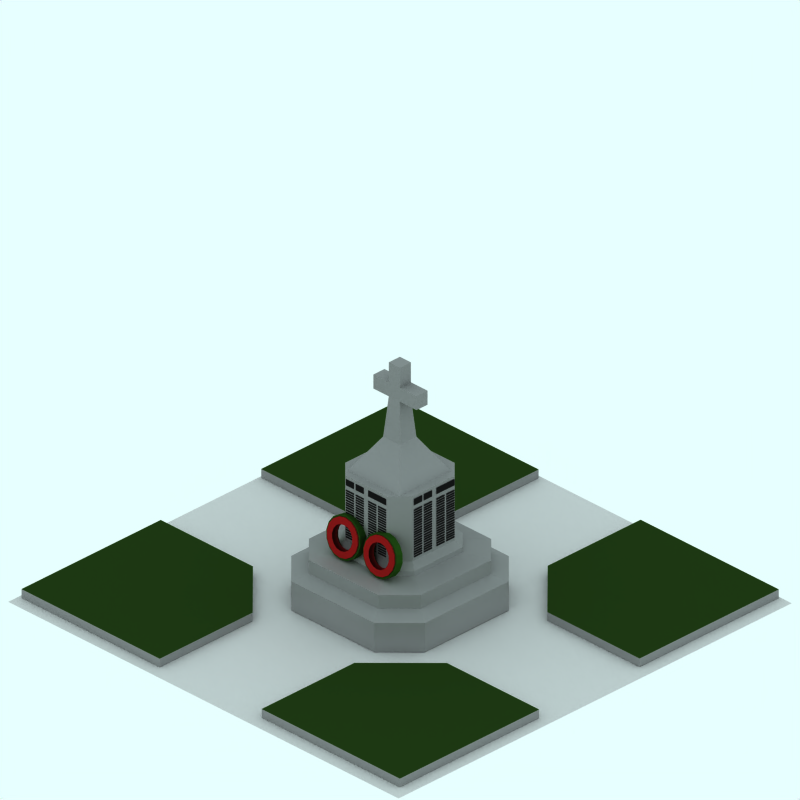 # Source: war-memorial.blend  (saved by Blender 2.48.1; exported with 4.5.12 LTS)
import bpy
from mathutils import Matrix  # noqa: F401  (used for matrix-valued properties, if any)

bpy.ops.wm.read_factory_settings(use_empty=True)
scene = bpy.context.scene
scene.name = 'Scene'

# ---- collections
col_collection_1 = bpy.data.collections.new('Collection 1'); scene.collection.children.link(col_collection_1)
col_collection_2 = bpy.data.collections.new('Collection 2'); scene.collection.children.link(col_collection_2)
col_collection_2.hide_render = True
col_collection_2.hide_viewport = True
col_collection_3 = bpy.data.collections.new('Collection 3'); scene.collection.children.link(col_collection_3)

# ---- materials (node trees are filled in below, after node groups)
mat_material_004 = bpy.data.materials.new('Material.004')
mat_material_004.alpha_threshold = 0.0
mat_material_004.diffuse_color = (0.5446, 0.5446, 0.5446, 1.0)
mat_material_004.roughness = 0.5
mat_material_004.line_color = (0.0, 0.0, 0.0, 1.0)
mat_material_003 = bpy.data.materials.new('Material.003')
mat_material_003.alpha_threshold = 0.0
mat_material_003.diffuse_color = (0.125, 0.2173, 0.07429, 1.0)
mat_material_003.roughness = 0.5
mat_material_003.line_color = (0.0, 0.0, 0.0, 1.0)
mat_maincolour1_001 = bpy.data.materials.new('MainColour1.001')
mat_maincolour1_001.alpha_threshold = 0.0
mat_maincolour1_001.preview_render_type = 'CUBE'
mat_maincolour1_001.diffuse_color = (0.08929, 0.08928, 0.08928, 1.0)
mat_maincolour1_001.specular_color = (1.0, 0.9999, 0.9999)
mat_maincolour1_001.roughness = 0.5
mat_maincolour1_001.line_color = (0.0, 0.0, 0.0, 1.0)
mat_material_001 = bpy.data.materials.new('Material.001')
mat_material_001.alpha_threshold = 0.0
mat_material_001.diffuse_color = (0.5944, 0.09325, 0.09325, 1.0)
mat_material_001.roughness = 0.5
mat_material_001.line_color = (0.0, 0.0, 0.0, 1.0)
mat_material_002 = bpy.data.materials.new('Material.002')
mat_material_002.alpha_threshold = 0.0
mat_material_002.diffuse_color = (0.1266, 0.2742, 0.07229, 1.0)
mat_material_002.roughness = 0.5
mat_material_002.line_color = (0.0, 0.0, 0.0, 1.0)
mat_pavement = bpy.data.materials.new('Pavement')
mat_pavement.alpha_threshold = 0.0
mat_pavement.preview_render_type = 'CUBE'
mat_pavement.diffuse_color = (0.8111, 0.8031, 0.8031, 1.0)
mat_pavement.specular_color = (1.0, 0.9999, 0.9999)
mat_pavement.roughness = 0.5
mat_pavement.line_color = (0.0, 0.0, 0.0, 1.0)

# ---- material node trees

# ---- world
world_world = bpy.data.worlds.new('World'); scene.world = world_world
world_world.color = (0.9059, 1.0, 1.0)
world_world.use_sun_shadow = False
world_world.sun_shadow_jitter_overblur = 0.0
world_world.cycles.sampling_method = 'MANUAL'
world_world.cycles.sample_map_resolution = 256

# ---- cameras
cam_camera_001 = bpy.data.cameras.new('Camera.001')
cam_camera_001.type = 'ORTHO'
cam_camera_001.passepartout_alpha = 0.2
cam_camera_001.clip_end = 100.0
cam_camera_001.lens = 35.0
cam_camera_001.ortho_scale = 12.0
cam_camera_001.display_size = 5.91
cam_camera_001.show_passepartout = False
cam_camera_001.show_safe_areas = True
cam_camera_001.dof.focus_distance = 0.0
cam_camera_001.dof.aperture_fstop = 128.0

# ---- lights
light_lamp = bpy.data.lights.new('Lamp', 'SPOT')
light_lamp.transmission_factor = 0.0
light_lamp.energy = 8.0
light_lamp.shadow_buffer_clip_start = 0.5
light_lamp.shadow_soft_size = 1.0
light_lamp.shadow_maximum_resolution = 0.006
light_lamp.use_absolute_resolution = True
light_lamp.cycles.use_multiple_importance_sampling = False

# ---- meshes
me_cube_006 = bpy.data.meshes.new('Cube.006')
me_cube_006.from_pydata([(3.674, -0.9695, -1.342), (3.674, -3.653, -1.342), (0.991, -3.653, -1.342), (2.78, -3.653, -1.342), (1.885, -3.653, -1.342), (3.674, -1.864, -1.342), (3.674, -2.759, -1.342), (2.78, -0.9695, -1.342), (1.885, -0.9695, -1.342), (0.991, -2.759, -1.342), (0.991, -1.864, -1.342), (3.674, -3.653, -1.19), (3.674, -0.9695, -1.19), (0.991, -3.653, -1.19), (1.885, -2.759, -1.342), (1.885, -1.864, -1.342), (2.78, -2.759, -1.342), (2.78, -1.864, -1.342), (3.674, -1.864, -1.19), (3.674, -2.759, -1.19), (2.78, -3.653, -1.19), (1.885, -3.653, -1.19), (0.991, -2.759, -1.19), (0.991, -1.864, -1.19), (1.885, -0.9695, -1.19), (2.78, -0.9695, -1.19), (-0.9695, -2.78, -1.19), (-0.9695, -1.885, -1.19), (-1.864, -0.991, -1.19), (-2.759, -0.991, -1.19), (-3.653, -1.885, -1.19), (-3.653, -2.78, -1.19), (-2.759, -3.674, -1.19), (-1.864, -3.674, -1.19), (-1.864, -2.78, -1.342), (-2.759, -2.78, -1.342), (-1.864, -1.885, -1.342), (-2.759, -1.885, -1.342), (-3.653, -0.991, -1.19), (-0.9696, -3.674, -1.19), (-3.653, -3.674, -1.19), (-1.864, -0.991, -1.342), (-2.759, -0.991, -1.342), (-0.9695, -1.885, -1.342), (-0.9695, -2.78, -1.342), (-2.759, -3.674, -1.342), (-1.864, -3.674, -1.342), (-3.653, -1.885, -1.342), (-3.653, -2.78, -1.342), (-3.653, -0.991, -1.342), (-3.653, -3.674, -1.342), (-0.9695, -3.674, -1.342), (0.9696, 3.674, -1.342), (3.653, 3.674, -1.342), (3.653, 0.991, -1.342), (3.653, 2.78, -1.342), (3.653, 1.885, -1.342), (1.864, 3.674, -1.342), (2.759, 3.674, -1.342), (0.9695, 2.78, -1.342), (0.9695, 1.885, -1.342), (2.759, 0.991, -1.342), (1.864, 0.991, -1.342), (3.653, 3.674, -1.19), (0.9696, 3.674, -1.19), (3.653, 0.991, -1.19), (2.759, 1.885, -1.342), (1.864, 1.885, -1.342), (2.759, 2.78, -1.342), (1.864, 2.78, -1.342), (1.864, 3.674, -1.19), (2.759, 3.674, -1.19), (3.653, 2.78, -1.19), (3.653, 1.885, -1.19), (2.759, 0.991, -1.19), (1.864, 0.991, -1.19), (0.9695, 1.885, -1.19), (0.9696, 2.78, -1.19), (-2.78, 0.9695, -1.19), (-1.885, 0.9695, -1.19), (-0.991, 1.864, -1.19), (-0.991, 2.759, -1.19), (-1.885, 3.653, -1.19), (-2.78, 3.653, -1.19), (-3.674, 2.759, -1.19), (-3.674, 1.864, -1.19), (-2.78, 1.864, -1.342), (-2.78, 2.759, -1.342), (-1.885, 1.864, -1.342), (-1.885, 2.759, -1.342), (-0.991, 3.653, -1.19), (-3.674, 0.9696, -1.19), (-3.674, 3.653, -1.19), (-0.991, 1.864, -1.342), (-0.991, 2.759, -1.342), (-1.885, 0.9695, -1.342), (-2.78, 0.9695, -1.342), (-3.674, 2.759, -1.342), (-3.674, 1.864, -1.342), (-1.885, 3.653, -1.342), (-2.78, 3.653, -1.342), (-0.991, 3.653, -1.342), (-3.674, 3.653, -1.342), (-3.674, 0.9695, -1.342)], [], [(9, 10, 15, 14), (2, 9, 14, 4), (15, 8, 7, 17), (14, 15, 17, 16), (4, 14, 16, 3), (0, 5, 17, 7), (16, 17, 5, 6), (3, 16, 6, 1), (0, 12, 18, 5), (5, 18, 19, 6), (6, 19, 11, 1), (1, 11, 20, 3), (3, 20, 21, 4), (4, 21, 13, 2), (2, 13, 22, 9), (9, 22, 23, 10), (8, 24, 25, 7), (12, 0, 7, 25), (8, 15, 10), (8, 10, 23, 24), (11, 18, 23, 13), (12, 24, 23, 18), (39, 27, 28, 33), (40, 33, 28, 38), (43, 41, 28, 27), (43, 36, 41), (39, 51, 44, 26), (43, 27, 26, 44), (42, 29, 28, 41), (49, 38, 29, 42), (47, 30, 38, 49), (48, 31, 30, 47), (50, 40, 31, 48), (45, 32, 40, 50), (46, 33, 32, 45), (51, 39, 33, 46), (48, 35, 45, 50), (35, 34, 46, 45), (51, 46, 34, 44), (47, 37, 35, 48), (37, 36, 34, 35), (36, 43, 44, 34), (49, 42, 37, 47), (42, 41, 36, 37), (61, 62, 67, 66), (54, 61, 66, 56), (67, 60, 59, 69), (66, 67, 69, 68), (56, 66, 68, 55), (52, 57, 69, 59), (68, 69, 57, 58), (55, 68, 58, 53), (52, 64, 70, 57), (57, 70, 71, 58), (58, 71, 63, 53), (53, 63, 72, 55), (55, 72, 73, 56), (56, 73, 65, 54), (54, 65, 74, 61), (61, 74, 75, 62), (60, 76, 77, 59), (64, 52, 59, 77), (60, 67, 62), (60, 62, 75, 76), (63, 70, 75, 65), (64, 76, 75, 70), (91, 79, 80, 85), (92, 85, 80, 90), (95, 93, 80, 79), (95, 88, 93), (91, 103, 96, 78), (95, 79, 78, 96), (94, 81, 80, 93), (101, 90, 81, 94), (99, 82, 90, 101), (100, 83, 82, 99), (102, 92, 83, 100), (97, 84, 92, 102), (98, 85, 84, 97), (103, 91, 85, 98), (100, 87, 97, 102), (87, 86, 98, 97), (103, 98, 86, 96), (99, 89, 87, 100), (89, 88, 86, 87), (88, 95, 96, 86), (101, 94, 89, 99), (94, 93, 88, 89)])
me_cube_006.polygons.foreach_set('material_index', [0, 0, 0, 0, 0, 0, 0, 0, 0, 0, 0, 0, 0, 0, 0, 0, 0, 0, 0, 0, 1, 1, 1, 1, 0, 0, 0, 0, 0, 0, 0, 0, 0, 0, 0, 0, 0, 0, 0, 0, 0, 0, 0, 0, 0, 0, 0, 0, 0, 0, 0, 0, 0, 0, 0, 0, 0, 0, 0, 0, 0, 0, 0, 0, 1, 1, 1, 1, 0, 0, 0, 0, 0, 0, 0, 0, 0, 0, 0, 0, 0, 0, 0, 0, 0, 0, 0, 0])
me_cube_006.materials.append(mat_material_004)
me_cube_006.materials.append(mat_material_003)
me_cube_006.use_remesh_preserve_volume = False
me_cube_006.use_remesh_preserve_attributes = False
me_cube_006.use_mirror_vertex_groups = False
me_cube_006.update()
me_plane_001 = bpy.data.meshes.new('Plane.001')
me_plane_001.from_pydata([(-0.2665, 0.6581, 0.768), (-0.2665, 0.632, 0.768), (-0.4367, 0.632, 0.768), (-0.4367, 0.6581, 0.768), (-0.2283, 0.6581, 0.768), (-0.2283, 0.632, 0.768), (-0.05814, 0.632, 0.768), (-0.05814, 0.6581, 0.768), (0.4172, 0.6581, 0.768), (0.4172, 0.632, 0.768), (0.247, 0.632, 0.768), (0.247, 0.6581, 0.768), (0.03861, 0.6581, 0.768), (0.03861, 0.632, 0.768), (0.2088, 0.632, 0.768), (0.2088, 0.6581, 0.768), (0.2088, 0.6159, 0.768), (0.2088, 0.5897, 0.768), (0.03861, 0.5897, 0.768), (0.03861, 0.6159, 0.768), (0.247, 0.6159, 0.768), (0.247, 0.5897, 0.768), (0.4172, 0.5897, 0.768), (0.4172, 0.6159, 0.768), (-0.05814, 0.6159, 0.768), (-0.05814, 0.5897, 0.768), (-0.2283, 0.5897, 0.768), (-0.2283, 0.6159, 0.768), (-0.4367, 0.6159, 0.768), (-0.4367, 0.5897, 0.768), (-0.2665, 0.5897, 0.768), (-0.2665, 0.6159, 0.768), (-0.2665, 0.5341, 0.768), (-0.2665, 0.508, 0.768), (-0.4367, 0.508, 0.768), (-0.4367, 0.5341, 0.768), (-0.2283, 0.5341, 0.768), (-0.2283, 0.508, 0.768), (-0.05814, 0.508, 0.768), (-0.05814, 0.5341, 0.768), (0.4172, 0.5341, 0.768), (0.4172, 0.508, 0.768), (0.247, 0.508, 0.768), (0.247, 0.5341, 0.768), (0.03861, 0.5341, 0.768), (0.03861, 0.508, 0.768), (0.2088, 0.508, 0.768), (0.2088, 0.5341, 0.768), (0.2088, 0.5764, 0.768), (0.2088, 0.5503, 0.768), (0.03861, 0.5503, 0.768), (0.03861, 0.5764, 0.768), (0.247, 0.5764, 0.768), (0.247, 0.5503, 0.768), (0.4172, 0.5503, 0.768), (0.4172, 0.5764, 0.768), (-0.05814, 0.5764, 0.768), (-0.05814, 0.5503, 0.768), (-0.2283, 0.5503, 0.768), (-0.2283, 0.5764, 0.768), (-0.4367, 0.5764, 0.768), (-0.4367, 0.5503, 0.768), (-0.2665, 0.5503, 0.768), (-0.2665, 0.5764, 0.768), (-0.2665, 0.4071, 0.768), (-0.2665, 0.381, 0.768), (-0.4367, 0.381, 0.768), (-0.4367, 0.4071, 0.768), (-0.2283, 0.4071, 0.768), (-0.2283, 0.381, 0.768), (-0.05814, 0.381, 0.768), (-0.05814, 0.4071, 0.768), (0.4172, 0.4071, 0.768), (0.4172, 0.381, 0.768), (0.247, 0.381, 0.768), (0.247, 0.4071, 0.768), (0.03861, 0.4071, 0.768), (0.03861, 0.381, 0.768), (0.2088, 0.381, 0.768), (0.2088, 0.4071, 0.768), (0.2088, 0.3649, 0.768), (0.2088, 0.3387, 0.768), (0.03861, 0.3387, 0.768), (0.03861, 0.3649, 0.768), (0.247, 0.3649, 0.768), (0.247, 0.3387, 0.768), (0.4172, 0.3387, 0.768), (0.4172, 0.3649, 0.768), (-0.05814, 0.3649, 0.768), (-0.05814, 0.3387, 0.768), (-0.2283, 0.3387, 0.768), (-0.2283, 0.3649, 0.768), (-0.4367, 0.3649, 0.768), (-0.4367, 0.3387, 0.768), (-0.2665, 0.3387, 0.768), (-0.2665, 0.3649, 0.768), (-0.2665, 0.4466, 0.768), (-0.2665, 0.4204, 0.768), (-0.4367, 0.4204, 0.768), (-0.4367, 0.4466, 0.768), (-0.2283, 0.4466, 0.768), (-0.2283, 0.4204, 0.768), (-0.05814, 0.4204, 0.768), (-0.05814, 0.4466, 0.768), (0.4172, 0.4466, 0.768), (0.4172, 0.4204, 0.768), (0.247, 0.4204, 0.768), (0.247, 0.4466, 0.768), (0.03861, 0.4466, 0.768), (0.03861, 0.4204, 0.768), (0.2088, 0.4204, 0.768), (0.2088, 0.4466, 0.768), (0.2088, 0.4889, 0.768), (0.2088, 0.4627, 0.768), (0.03861, 0.4627, 0.768), (0.03861, 0.4889, 0.768), (0.247, 0.4889, 0.768), (0.247, 0.4627, 0.768), (0.4172, 0.4627, 0.768), (0.4172, 0.4889, 0.768), (-0.05814, 0.4889, 0.768), (-0.05814, 0.4627, 0.768), (-0.2283, 0.4627, 0.768), (-0.2283, 0.4889, 0.768), (-0.4367, 0.4889, 0.768), (-0.4367, 0.4627, 0.768), (-0.2665, 0.4627, 0.768), (-0.2665, 0.4889, 0.768), (-0.2665, 0.3196, 0.768), (-0.2665, 0.2934, 0.768), (-0.4367, 0.2934, 0.768), (-0.4367, 0.3196, 0.768), (-0.2283, 0.3196, 0.768), (-0.2283, 0.2934, 0.768), (-0.05814, 0.2934, 0.768), (-0.05814, 0.3196, 0.768), (0.4172, 0.3196, 0.768), (0.4172, 0.2934, 0.768), (0.247, 0.2934, 0.768), (0.247, 0.3196, 0.768), (0.03861, 0.3196, 0.768), (0.03861, 0.2934, 0.768), (0.2088, 0.2934, 0.768), (0.2088, 0.3196, 0.768), (0.2088, 0.2773, 0.768), (0.2088, 0.2511, 0.768), (0.03861, 0.2511, 0.768), (0.03861, 0.2773, 0.768), (0.247, 0.2773, 0.768), (0.247, 0.2511, 0.768), (0.4172, 0.2511, 0.768), (0.4172, 0.2773, 0.768), (-0.05814, 0.2773, 0.768), (-0.05814, 0.2511, 0.768), (-0.2283, 0.2511, 0.768), (-0.2283, 0.2773, 0.768), (-0.4367, 0.2773, 0.768), (-0.4367, 0.2511, 0.768), (-0.2665, 0.2511, 0.768), (-0.2665, 0.2773, 0.768), (-0.2665, 0.1956, 0.768), (-0.2665, 0.1694, 0.768), (-0.4367, 0.1694, 0.768), (-0.4367, 0.1956, 0.768), (-0.2283, 0.1956, 0.768), (-0.2283, 0.1694, 0.768), (-0.05814, 0.1694, 0.768), (-0.05814, 0.1956, 0.768), (0.4172, 0.1956, 0.768), (0.4172, 0.1694, 0.768), (0.247, 0.1694, 0.768), (0.247, 0.1956, 0.768), (0.03861, 0.1956, 0.768), (0.03861, 0.1694, 0.768), (0.2088, 0.1694, 0.768), (0.2088, 0.1956, 0.768), (0.2088, 0.2378, 0.768), (0.2088, 0.2117, 0.768), (0.03861, 0.2117, 0.768), (0.03861, 0.2378, 0.768), (0.247, 0.2378, 0.768), (0.247, 0.2117, 0.768), (0.4172, 0.2117, 0.768), (0.4172, 0.2378, 0.768), (-0.05814, 0.2378, 0.768), (-0.05814, 0.2117, 0.768), (-0.2283, 0.2117, 0.768), (-0.2283, 0.2378, 0.768), (-0.4367, 0.2378, 0.768), (-0.4367, 0.2117, 0.768), (-0.2665, 0.2117, 0.768), (-0.2665, 0.2378, 0.768), (-0.2665, 0.06856, 0.768), (-0.2665, 0.04239, 0.768), (-0.4367, 0.04239, 0.768), (-0.4367, 0.06856, 0.768), (-0.2283, 0.06856, 0.768), (-0.2283, 0.04239, 0.768), (-0.05814, 0.04239, 0.768), (-0.05814, 0.06856, 0.768), (0.4172, 0.06856, 0.768), (0.4172, 0.04239, 0.768), (0.247, 0.04239, 0.768), (0.247, 0.06856, 0.768), (0.03861, 0.06856, 0.768), (0.03861, 0.04239, 0.768), (0.2088, 0.04239, 0.768), (0.2088, 0.06856, 0.768), (0.2088, 0.02629, 0.768), (0.2088, 0.0001239, 0.768), (0.03861, 0.0001239, 0.768), (0.03861, 0.02629, 0.768), (0.247, 0.02629, 0.768), (0.247, 0.0001239, 0.768), (0.4172, 0.0001239, 0.768), (0.4172, 0.02629, 0.768), (-0.05814, 0.02629, 0.768), (-0.05814, 0.0001239, 0.768), (-0.2283, 0.0001239, 0.768), (-0.2283, 0.02629, 0.768), (-0.4367, 0.02629, 0.768), (-0.4367, 0.0001239, 0.768), (-0.2665, 0.0001239, 0.768), (-0.2665, 0.02629, 0.768), (-0.2665, 0.108, 0.768), (-0.2665, 0.08185, 0.768), (-0.4367, 0.08185, 0.768), (-0.4367, 0.108, 0.768), (-0.2283, 0.108, 0.768), (-0.2283, 0.08185, 0.768), (-0.05814, 0.08185, 0.768), (-0.05814, 0.108, 0.768), (0.4172, 0.108, 0.768), (0.4172, 0.08185, 0.768), (0.247, 0.08185, 0.768), (0.247, 0.108, 0.768), (0.03861, 0.108, 0.768), (0.03861, 0.08185, 0.768), (0.2088, 0.08185, 0.768), (0.2088, 0.108, 0.768), (0.2088, 0.1503, 0.768), (0.2088, 0.1241, 0.768), (0.03861, 0.1241, 0.768), (0.03861, 0.1503, 0.768), (0.247, 0.1503, 0.768), (0.247, 0.1241, 0.768), (0.4172, 0.1241, 0.768), (0.4172, 0.1503, 0.768), (-0.05814, 0.1503, 0.768), (-0.05814, 0.1241, 0.768), (-0.2283, 0.1241, 0.768), (-0.2283, 0.1503, 0.768), (-0.4367, 0.1503, 0.768), (-0.4367, 0.1241, 0.768), (-0.2665, 0.1241, 0.768), (-0.2665, 0.1503, 0.768), (-0.2665, -0.01901, 0.768), (-0.2665, -0.04517, 0.768), (-0.4367, -0.04517, 0.768), (-0.4367, -0.01901, 0.768), (-0.2283, -0.01901, 0.768), (-0.2283, -0.04517, 0.768), (-0.05814, -0.04517, 0.768), (-0.05814, -0.01901, 0.768), (0.4172, -0.01901, 0.768), (0.4172, -0.04517, 0.768), (0.247, -0.04517, 0.768), (0.247, -0.01901, 0.768), (0.03861, -0.01901, 0.768), (0.03861, -0.04517, 0.768), (0.2088, -0.04517, 0.768), (0.2088, -0.01901, 0.768), (0.2088, -0.06128, 0.768), (0.2088, -0.08744, 0.768), (0.03861, -0.08744, 0.768), (0.03861, -0.06128, 0.768), (0.247, -0.06128, 0.768), (0.247, -0.08744, 0.768), (0.4172, -0.08744, 0.768), (0.4172, -0.06128, 0.768), (-0.05814, -0.06128, 0.768), (-0.05814, -0.08744, 0.768), (-0.2283, -0.08744, 0.768), (-0.2283, -0.06128, 0.768), (-0.4367, -0.06128, 0.768), (-0.4367, -0.08744, 0.768), (-0.2665, -0.08744, 0.768), (-0.2665, -0.06128, 0.768), (-0.2665, -0.143, 0.768), (-0.2665, -0.1692, 0.768), (-0.4367, -0.1692, 0.768), (-0.4367, -0.143, 0.768), (-0.2283, -0.143, 0.768), (-0.2283, -0.1692, 0.768), (-0.05814, -0.1692, 0.768), (-0.05814, -0.143, 0.768), (0.4172, -0.143, 0.768), (0.4172, -0.1692, 0.768), (0.247, -0.1692, 0.768), (0.247, -0.143, 0.768), (0.03861, -0.143, 0.768), (0.03861, -0.1692, 0.768), (0.2088, -0.1692, 0.768), (0.2088, -0.143, 0.768), (0.2088, -0.1007, 0.768), (0.2088, -0.1269, 0.768), (0.03861, -0.1269, 0.768), (0.03861, -0.1007, 0.768), (0.247, -0.1007, 0.768), (0.247, -0.1269, 0.768), (0.4172, -0.1269, 0.768), (0.4172, -0.1007, 0.768), (-0.05814, -0.1007, 0.768), (-0.05814, -0.1269, 0.768), (-0.2283, -0.1269, 0.768), (-0.2283, -0.1007, 0.768), (-0.4367, -0.1007, 0.768), (-0.4367, -0.1269, 0.768), (-0.2665, -0.1269, 0.768), (-0.2665, -0.1007, 0.768), (0.2088, 0.8404, 0.768), (0.2092, 0.7345, 0.768), (0.03867, 0.7345, 0.768), (0.03861, 0.8404, 0.768), (0.247, 0.8404, 0.768), (0.2474, 0.7345, 0.768), (0.4179, 0.7345, 0.768), (0.4172, 0.8404, 0.768), (-0.05814, 0.8404, 0.768), (-0.05824, 0.7345, 0.768), (-0.2287, 0.7345, 0.768), (-0.2283, 0.8404, 0.768), (-0.4367, 0.8404, 0.768), (-0.4375, 0.7345, 0.768), (-0.267, 0.7345, 0.768), (-0.2665, 0.8404, 0.768), (-0.7377, 0.8404, -0.212), (-0.7377, 0.7345, -0.2124), (-0.7377, 0.7345, -0.383), (-0.7377, 0.8404, -0.3822), (-0.7377, 0.8404, -0.1738), (-0.7377, 0.7345, -0.1742), (-0.7377, 0.7345, -0.003735), (-0.7377, 0.8404, -0.003633), (-0.7377, 0.8404, 0.4717), (-0.7377, 0.7345, 0.4724), (-0.7377, 0.7345, 0.3019), (-0.7377, 0.8404, 0.3015), (-0.7377, 0.8404, 0.09311), (-0.7377, 0.7345, 0.09318), (-0.7377, 0.7345, 0.2637), (-0.7377, 0.8404, 0.2633), (-0.7377, -0.1007, -0.212), (-0.7377, -0.1269, -0.212), (-0.7377, -0.1269, -0.3822), (-0.7377, -0.1007, -0.3822), (-0.7377, -0.1007, -0.1738), (-0.7377, -0.1269, -0.1738), (-0.7377, -0.1269, -0.003633), (-0.7377, -0.1007, -0.003633), (-0.7377, -0.1007, 0.4717), (-0.7377, -0.1269, 0.4717), (-0.7377, -0.1269, 0.3015), (-0.7377, -0.1007, 0.3015), (-0.7377, -0.1007, 0.09311), (-0.7377, -0.1269, 0.09311), (-0.7377, -0.1269, 0.2633), (-0.7377, -0.1007, 0.2633), (-0.7377, -0.143, 0.2633), (-0.7377, -0.1692, 0.2633), (-0.7377, -0.1692, 0.09311), (-0.7377, -0.143, 0.09311), (-0.7377, -0.143, 0.3015), (-0.7377, -0.1692, 0.3015), (-0.7377, -0.1692, 0.4717), (-0.7377, -0.143, 0.4717), (-0.7377, -0.143, -0.003633), (-0.7377, -0.1692, -0.003633), (-0.7377, -0.1692, -0.1738), (-0.7377, -0.143, -0.1738), (-0.7377, -0.143, -0.3822), (-0.7377, -0.1692, -0.3822), (-0.7377, -0.1692, -0.212), (-0.7377, -0.143, -0.212), (-0.7377, -0.06128, -0.212), (-0.7377, -0.08744, -0.212), (-0.7377, -0.08744, -0.3822), (-0.7377, -0.06128, -0.3822), (-0.7377, -0.06128, -0.1738), (-0.7377, -0.08744, -0.1738), (-0.7377, -0.08744, -0.003633), (-0.7377, -0.06128, -0.003633), (-0.7377, -0.06128, 0.4717), (-0.7377, -0.08744, 0.4717), (-0.7377, -0.08744, 0.3015), (-0.7377, -0.06128, 0.3015), (-0.7377, -0.06128, 0.09311), (-0.7377, -0.08744, 0.09311), (-0.7377, -0.08744, 0.2633), (-0.7377, -0.06128, 0.2633), (-0.7377, -0.019, 0.2633), (-0.7377, -0.04517, 0.2633), (-0.7377, -0.04517, 0.09311), (-0.7377, -0.019, 0.09311), (-0.7377, -0.019, 0.3015), (-0.7377, -0.04517, 0.3015), (-0.7377, -0.04517, 0.4717), (-0.7377, -0.01901, 0.4717), (-0.7377, -0.019, -0.003633), (-0.7377, -0.04517, -0.003633), (-0.7377, -0.04517, -0.1738), (-0.7377, -0.019, -0.1738), (-0.7377, -0.019, -0.3822), (-0.7377, -0.04517, -0.3822), (-0.7377, -0.04517, -0.212), (-0.7377, -0.019, -0.212), (-0.7377, 0.1503, -0.212), (-0.7377, 0.1241, -0.212), (-0.7377, 0.1241, -0.3822), (-0.7377, 0.1503, -0.3822), (-0.7377, 0.1503, -0.1738), (-0.7377, 0.1241, -0.1738), (-0.7377, 0.1241, -0.003633), (-0.7377, 0.1503, -0.003633), (-0.7377, 0.1503, 0.4717), (-0.7377, 0.1241, 0.4717), (-0.7377, 0.1241, 0.3015), (-0.7377, 0.1503, 0.3015), (-0.7377, 0.1503, 0.09311), (-0.7377, 0.1241, 0.09311), (-0.7377, 0.1241, 0.2633), (-0.7377, 0.1503, 0.2633), (-0.7377, 0.108, 0.2633), (-0.7377, 0.08185, 0.2633), (-0.7377, 0.08185, 0.09311), (-0.7377, 0.108, 0.09311), (-0.7377, 0.108, 0.3015), (-0.7377, 0.08185, 0.3015), (-0.7377, 0.08185, 0.4717), (-0.7377, 0.108, 0.4717), (-0.7377, 0.108, -0.003633), (-0.7377, 0.08185, -0.003633), (-0.7377, 0.08185, -0.1738), (-0.7377, 0.108, -0.1738), (-0.7377, 0.108, -0.3822), (-0.7377, 0.08185, -0.3822), (-0.7377, 0.08185, -0.212), (-0.7377, 0.108, -0.212), (-0.7377, 0.02629, -0.212), (-0.7377, 0.000124, -0.212), (-0.7377, 0.000124, -0.3822), (-0.7377, 0.02629, -0.3822), (-0.7377, 0.02629, -0.1738), (-0.7377, 0.000124, -0.1738), (-0.7377, 0.000124, -0.003633), (-0.7377, 0.02629, -0.003633), (-0.7377, 0.02629, 0.4717), (-0.7377, 0.0001239, 0.4717), (-0.7377, 0.0001239, 0.3015), (-0.7377, 0.02629, 0.3015), (-0.7377, 0.02629, 0.09311), (-0.7377, 0.000124, 0.09311), (-0.7377, 0.0001239, 0.2633), (-0.7377, 0.02629, 0.2633), (-0.7377, 0.06856, 0.2633), (-0.7377, 0.04239, 0.2633), (-0.7377, 0.04239, 0.09311), (-0.7377, 0.06856, 0.09311), (-0.7377, 0.06856, 0.3015), (-0.7377, 0.04239, 0.3015), (-0.7377, 0.04239, 0.4717), (-0.7377, 0.06856, 0.4717), (-0.7377, 0.06856, -0.003633), (-0.7377, 0.04239, -0.003633), (-0.7377, 0.04239, -0.1738), (-0.7377, 0.06856, -0.1738), (-0.7377, 0.06856, -0.3822), (-0.7377, 0.04239, -0.3822), (-0.7377, 0.04239, -0.212), (-0.7377, 0.06856, -0.212), (-0.7377, 0.2378, -0.212), (-0.7377, 0.2117, -0.212), (-0.7377, 0.2117, -0.3822), (-0.7377, 0.2378, -0.3822), (-0.7377, 0.2378, -0.1738), (-0.7377, 0.2117, -0.1738), (-0.7377, 0.2117, -0.003633), (-0.7377, 0.2378, -0.003633), (-0.7377, 0.2378, 0.4717), (-0.7377, 0.2117, 0.4717), (-0.7377, 0.2117, 0.3015), (-0.7377, 0.2378, 0.3015), (-0.7377, 0.2378, 0.09311), (-0.7377, 0.2117, 0.09311), (-0.7377, 0.2117, 0.2633), (-0.7377, 0.2378, 0.2633), (-0.7377, 0.1956, 0.2633), (-0.7377, 0.1694, 0.2633), (-0.7377, 0.1694, 0.09311), (-0.7377, 0.1956, 0.09311), (-0.7377, 0.1956, 0.3015), (-0.7377, 0.1694, 0.3015), (-0.7377, 0.1694, 0.4717), (-0.7377, 0.1956, 0.4717), (-0.7377, 0.1956, -0.003633), (-0.7377, 0.1694, -0.003633), (-0.7377, 0.1694, -0.1738), (-0.7377, 0.1956, -0.1738), (-0.7377, 0.1956, -0.3822), (-0.7377, 0.1694, -0.3822), (-0.7377, 0.1694, -0.212), (-0.7377, 0.1956, -0.212), (-0.7377, 0.2773, -0.212), (-0.7377, 0.2511, -0.212), (-0.7377, 0.2511, -0.3822), (-0.7377, 0.2773, -0.3822), (-0.7377, 0.2773, -0.1738), (-0.7377, 0.2511, -0.1738), (-0.7377, 0.2511, -0.003633), (-0.7377, 0.2773, -0.003633), (-0.7377, 0.2773, 0.4717), (-0.7377, 0.2511, 0.4717), (-0.7377, 0.2511, 0.3015), (-0.7377, 0.2773, 0.3015), (-0.7377, 0.2773, 0.09311), (-0.7377, 0.2511, 0.09311), (-0.7377, 0.2511, 0.2633), (-0.7377, 0.2773, 0.2633), (-0.7377, 0.3196, 0.2633), (-0.7377, 0.2934, 0.2633), (-0.7377, 0.2934, 0.09311), (-0.7377, 0.3196, 0.09311), (-0.7377, 0.3196, 0.3015), (-0.7377, 0.2934, 0.3015), (-0.7377, 0.2934, 0.4717), (-0.7377, 0.3196, 0.4717), (-0.7377, 0.3196, -0.003633), (-0.7377, 0.2934, -0.003633), (-0.7377, 0.2934, -0.1738), (-0.7377, 0.3196, -0.1738), (-0.7377, 0.3196, -0.3822), (-0.7377, 0.2934, -0.3822), (-0.7377, 0.2934, -0.212), (-0.7377, 0.3196, -0.212), (-0.7377, 0.4889, -0.212), (-0.7377, 0.4627, -0.212), (-0.7377, 0.4627, -0.3822), (-0.7377, 0.4889, -0.3822), (-0.7377, 0.4889, -0.1738), (-0.7377, 0.4627, -0.1738), (-0.7377, 0.4627, -0.003633), (-0.7377, 0.4889, -0.003633), (-0.7377, 0.4889, 0.4717), (-0.7377, 0.4627, 0.4717), (-0.7377, 0.4627, 0.3015), (-0.7377, 0.4889, 0.3015), (-0.7377, 0.4889, 0.09311), (-0.7377, 0.4627, 0.09311), (-0.7377, 0.4627, 0.2633), (-0.7377, 0.4889, 0.2633), (-0.7377, 0.4466, 0.2633), (-0.7377, 0.4204, 0.2633), (-0.7377, 0.4204, 0.09311), (-0.7377, 0.4466, 0.09311), (-0.7377, 0.4466, 0.3015), (-0.7377, 0.4204, 0.3015), (-0.7377, 0.4204, 0.4717), (-0.7377, 0.4466, 0.4717), (-0.7377, 0.4466, -0.003633), (-0.7377, 0.4204, -0.003633), (-0.7377, 0.4204, -0.1738), (-0.7377, 0.4466, -0.1738), (-0.7377, 0.4466, -0.3822), (-0.7377, 0.4204, -0.3822), (-0.7377, 0.4204, -0.212), (-0.7377, 0.4466, -0.212), (-0.7377, 0.3649, -0.212), (-0.7377, 0.3387, -0.212), (-0.7377, 0.3387, -0.3822), (-0.7377, 0.3649, -0.3822), (-0.7377, 0.3649, -0.1738), (-0.7377, 0.3387, -0.1738), (-0.7377, 0.3387, -0.003633), (-0.7377, 0.3649, -0.003633), (-0.7377, 0.3649, 0.4717), (-0.7377, 0.3387, 0.4717), (-0.7377, 0.3387, 0.3015), (-0.7377, 0.3649, 0.3015), (-0.7377, 0.3649, 0.09311), (-0.7377, 0.3387, 0.09311), (-0.7377, 0.3387, 0.2633), (-0.7377, 0.3649, 0.2633), (-0.7377, 0.4071, 0.2633), (-0.7377, 0.381, 0.2633), (-0.7377, 0.381, 0.09311), (-0.7377, 0.4071, 0.09311), (-0.7377, 0.4071, 0.3015), (-0.7377, 0.381, 0.3015), (-0.7377, 0.381, 0.4717), (-0.7377, 0.4071, 0.4717), (-0.7377, 0.4071, -0.003633), (-0.7377, 0.381, -0.003633), (-0.7377, 0.381, -0.1738), (-0.7377, 0.4071, -0.1738), (-0.7377, 0.4071, -0.3822), (-0.7377, 0.381, -0.3822), (-0.7377, 0.381, -0.212), (-0.7377, 0.4071, -0.212), (-0.7377, 0.5764, -0.212), (-0.7377, 0.5503, -0.212), (-0.7377, 0.5503, -0.3822), (-0.7377, 0.5764, -0.3822), (-0.7377, 0.5764, -0.1738), (-0.7377, 0.5503, -0.1738), (-0.7377, 0.5503, -0.003633), (-0.7377, 0.5764, -0.003633), (-0.7377, 0.5764, 0.4717), (-0.7377, 0.5503, 0.4717), (-0.7377, 0.5503, 0.3015), (-0.7377, 0.5764, 0.3015), (-0.7377, 0.5764, 0.09311), (-0.7377, 0.5503, 0.09311), (-0.7377, 0.5503, 0.2633), (-0.7377, 0.5764, 0.2633), (-0.7377, 0.5341, 0.2633), (-0.7377, 0.508, 0.2633), (-0.7377, 0.508, 0.09311), (-0.7377, 0.5341, 0.09311), (-0.7377, 0.5341, 0.3015), (-0.7377, 0.508, 0.3015), (-0.7377, 0.508, 0.4717), (-0.7377, 0.5341, 0.4717), (-0.7377, 0.5341, -0.003633), (-0.7377, 0.508, -0.003633), (-0.7377, 0.508, -0.1738), (-0.7377, 0.5341, -0.1738), (-0.7377, 0.5341, -0.3822), (-0.7377, 0.508, -0.3822), (-0.7377, 0.508, -0.212), (-0.7377, 0.5341, -0.212), (-0.7377, 0.6159, -0.212), (-0.7377, 0.5897, -0.212), (-0.7377, 0.5897, -0.3822), (-0.7377, 0.6159, -0.3822), (-0.7377, 0.6159, -0.1738), (-0.7377, 0.5897, -0.1738), (-0.7377, 0.5897, -0.003633), (-0.7377, 0.6159, -0.003633), (-0.7377, 0.6159, 0.4717), (-0.7377, 0.5897, 0.4717), (-0.7377, 0.5897, 0.3015), (-0.7377, 0.6159, 0.3015), (-0.7377, 0.6159, 0.09311), (-0.7377, 0.5897, 0.09311), (-0.7377, 0.5897, 0.2633), (-0.7377, 0.6159, 0.2633), (-0.7377, 0.6581, 0.2633), (-0.7377, 0.632, 0.2633), (-0.7377, 0.632, 0.09311), (-0.7377, 0.6581, 0.09311), (-0.7377, 0.6581, 0.3015), (-0.7377, 0.632, 0.3015), (-0.7377, 0.632, 0.4717), (-0.7377, 0.6581, 0.4717), (-0.7377, 0.6581, -0.003633), (-0.7377, 0.632, -0.003633), (-0.7377, 0.632, -0.1738), (-0.7377, 0.6581, -0.1738), (-0.7377, 0.6581, -0.3822), (-0.7377, 0.632, -0.3822), (-0.7377, 0.632, -0.212), (-0.7377, 0.6581, -0.212), (0.7135, 0.6581, 0.2968), (0.7135, 0.632, 0.2968), (0.7135, 0.632, 0.467), (0.7135, 0.6581, 0.467), (0.7135, 0.6581, 0.2586), (0.7135, 0.632, 0.2586), (0.7135, 0.632, 0.08842), (0.7135, 0.6581, 0.08842), (0.7135, 0.6581, -0.3869), (0.7135, 0.632, -0.3869), (0.7135, 0.632, -0.2167), (0.7135, 0.6581, -0.2167), (0.7135, 0.6581, -0.008325), (0.7135, 0.632, -0.008325), (0.7135, 0.632, -0.1785), (0.7135, 0.6581, -0.1785), (0.7135, 0.6159, -0.1785), (0.7135, 0.5897, -0.1785), (0.7135, 0.5897, -0.008325), (0.7135, 0.6159, -0.008325), (0.7135, 0.6159, -0.2167), (0.7135, 0.5897, -0.2167), (0.7135, 0.5897, -0.3869), (0.7135, 0.6159, -0.3869), (0.7135, 0.6159, 0.08842), (0.7135, 0.5897, 0.08842), (0.7135, 0.5897, 0.2586), (0.7135, 0.6159, 0.2586), (0.7135, 0.6159, 0.467), (0.7135, 0.5897, 0.467), (0.7135, 0.5897, 0.2968), (0.7135, 0.6159, 0.2968), (0.7135, 0.5341, 0.2968), (0.7135, 0.508, 0.2968), (0.7135, 0.508, 0.467), (0.7135, 0.5341, 0.467), (0.7135, 0.5341, 0.2586), (0.7135, 0.508, 0.2586), (0.7135, 0.508, 0.08842), (0.7135, 0.5341, 0.08842), (0.7135, 0.5341, -0.3869), (0.7135, 0.508, -0.3869), (0.7135, 0.508, -0.2167), (0.7135, 0.5341, -0.2167), (0.7135, 0.5341, -0.008325), (0.7135, 0.508, -0.008325), (0.7135, 0.508, -0.1785), (0.7135, 0.5341, -0.1785), (0.7135, 0.5764, -0.1785), (0.7135, 0.5503, -0.1785), (0.7135, 0.5503, -0.008325), (0.7135, 0.5764, -0.008325), (0.7135, 0.5764, -0.2167), (0.7135, 0.5503, -0.2167), (0.7135, 0.5503, -0.3869), (0.7135, 0.5764, -0.3869), (0.7135, 0.5764, 0.08842), (0.7135, 0.5503, 0.08842), (0.7135, 0.5503, 0.2586), (0.7135, 0.5764, 0.2586), (0.7135, 0.5764, 0.467), (0.7135, 0.5503, 0.467), (0.7135, 0.5503, 0.2968), (0.7135, 0.5764, 0.2968), (0.7135, 0.4071, 0.2968), (0.7135, 0.381, 0.2968), (0.7135, 0.381, 0.467), (0.7135, 0.4071, 0.467), (0.7135, 0.4071, 0.2586), (0.7135, 0.381, 0.2586), (0.7135, 0.381, 0.08842), (0.7135, 0.4071, 0.08842), (0.7135, 0.4071, -0.3869), (0.7135, 0.381, -0.3869), (0.7135, 0.381, -0.2167), (0.7135, 0.4071, -0.2167), (0.7135, 0.4071, -0.008325), (0.7135, 0.381, -0.008325), (0.7135, 0.381, -0.1785), (0.7135, 0.4071, -0.1785), (0.7135, 0.3649, -0.1785), (0.7135, 0.3387, -0.1785), (0.7135, 0.3387, -0.008325), (0.7135, 0.3649, -0.008325), (0.7135, 0.3649, -0.2167), (0.7135, 0.3387, -0.2167), (0.7135, 0.3387, -0.3869), (0.7135, 0.3649, -0.3869), (0.7135, 0.3649, 0.08842), (0.7135, 0.3387, 0.08842), (0.7135, 0.3387, 0.2586), (0.7135, 0.3649, 0.2586), (0.7135, 0.3649, 0.467), (0.7135, 0.3387, 0.467), (0.7135, 0.3387, 0.2968), (0.7135, 0.3649, 0.2968), (0.7135, 0.4466, 0.2968), (0.7135, 0.4204, 0.2968), (0.7135, 0.4204, 0.467), (0.7135, 0.4466, 0.467), (0.7135, 0.4466, 0.2586), (0.7135, 0.4204, 0.2586), (0.7135, 0.4204, 0.08842), (0.7135, 0.4466, 0.08842), (0.7135, 0.4466, -0.3869), (0.7135, 0.4204, -0.3869), (0.7135, 0.4204, -0.2167), (0.7135, 0.4466, -0.2167), (0.7135, 0.4466, -0.008325), (0.7135, 0.4204, -0.008325), (0.7135, 0.4204, -0.1785), (0.7135, 0.4466, -0.1785), (0.7135, 0.4889, -0.1785), (0.7135, 0.4627, -0.1785), (0.7135, 0.4627, -0.008325), (0.7135, 0.4889, -0.008325), (0.7135, 0.4889, -0.2167), (0.7135, 0.4627, -0.2167), (0.7135, 0.4627, -0.3869), (0.7135, 0.4889, -0.3869), (0.7135, 0.4889, 0.08842), (0.7135, 0.4627, 0.08842), (0.7135, 0.4627, 0.2586), (0.7135, 0.4889, 0.2586), (0.7135, 0.4889, 0.467), (0.7135, 0.4627, 0.467), (0.7135, 0.4627, 0.2968), (0.7135, 0.4889, 0.2968), (0.7135, 0.3196, 0.2968), (0.7135, 0.2934, 0.2968), (0.7135, 0.2934, 0.467), (0.7135, 0.3196, 0.467), (0.7135, 0.3196, 0.2586), (0.7135, 0.2934, 0.2586), (0.7135, 0.2934, 0.08842), (0.7135, 0.3196, 0.08842), (0.7135, 0.3196, -0.3869), (0.7135, 0.2934, -0.3869), (0.7135, 0.2934, -0.2167), (0.7135, 0.3196, -0.2167), (0.7135, 0.3196, -0.008325), (0.7135, 0.2934, -0.008325), (0.7135, 0.2934, -0.1785), (0.7135, 0.3196, -0.1785), (0.7135, 0.2773, -0.1785), (0.7135, 0.2511, -0.1785), (0.7135, 0.2511, -0.008325), (0.7135, 0.2773, -0.008325), (0.7135, 0.2773, -0.2167), (0.7135, 0.2511, -0.2167), (0.7135, 0.2511, -0.3869), (0.7135, 0.2773, -0.3869), (0.7135, 0.2773, 0.08842), (0.7135, 0.2511, 0.08842), (0.7135, 0.2511, 0.2586), (0.7135, 0.2773, 0.2586), (0.7135, 0.2773, 0.467), (0.7135, 0.2511, 0.467), (0.7135, 0.2511, 0.2968), (0.7135, 0.2773, 0.2968), (0.7135, 0.1956, 0.2968), (0.7135, 0.1694, 0.2968), (0.7135, 0.1694, 0.467), (0.7135, 0.1956, 0.467), (0.7135, 0.1956, 0.2586), (0.7135, 0.1694, 0.2586), (0.7135, 0.1694, 0.08842), (0.7135, 0.1956, 0.08842), (0.7135, 0.1956, -0.3869), (0.7135, 0.1694, -0.3869), (0.7135, 0.1694, -0.2167), (0.7135, 0.1956, -0.2167), (0.7135, 0.1956, -0.008325), (0.7135, 0.1694, -0.008325), (0.7135, 0.1694, -0.1785), (0.7135, 0.1956, -0.1785), (0.7135, 0.2378, -0.1785), (0.7135, 0.2117, -0.1785), (0.7135, 0.2117, -0.008325), (0.7135, 0.2378, -0.008325), (0.7135, 0.2378, -0.2167), (0.7135, 0.2117, -0.2167), (0.7135, 0.2117, -0.3869), (0.7135, 0.2378, -0.3869), (0.7135, 0.2378, 0.08842), (0.7135, 0.2117, 0.08842), (0.7135, 0.2117, 0.2586), (0.7135, 0.2378, 0.2586), (0.7135, 0.2378, 0.467), (0.7135, 0.2117, 0.467), (0.7135, 0.2117, 0.2968), (0.7135, 0.2378, 0.2968), (0.7135, 0.06856, 0.2968), (0.7135, 0.04239, 0.2968), (0.7135, 0.04239, 0.467), (0.7135, 0.06856, 0.467), (0.7135, 0.06856, 0.2586), (0.7135, 0.04239, 0.2586), (0.7135, 0.04239, 0.08842), (0.7135, 0.06856, 0.08842), (0.7135, 0.06856, -0.3869), (0.7135, 0.04239, -0.3869), (0.7135, 0.04239, -0.2167), (0.7135, 0.06856, -0.2167), (0.7135, 0.06856, -0.008325), (0.7135, 0.04239, -0.008325), (0.7135, 0.04239, -0.1785), (0.7135, 0.06856, -0.1785), (0.7135, 0.02629, -0.1785), (0.7135, 0.000124, -0.1785), (0.7135, 0.000124, -0.008325), (0.7135, 0.02629, -0.008325), (0.7135, 0.02629, -0.2167), (0.7135, 0.000124, -0.2167), (0.7135, 0.000124, -0.3869), (0.7135, 0.02629, -0.3869), (0.7135, 0.02629, 0.08842), (0.7135, 0.000124, 0.08842), (0.7135, 0.0001239, 0.2586), (0.7135, 0.02629, 0.2586), (0.7135, 0.02629, 0.467), (0.7135, 0.0001239, 0.467), (0.7135, 0.0001239, 0.2968), (0.7135, 0.02629, 0.2968), (0.7135, 0.108, 0.2968), (0.7135, 0.08185, 0.2968), (0.7135, 0.08185, 0.467), (0.7135, 0.108, 0.467), (0.7135, 0.108, 0.2586), (0.7135, 0.08185, 0.2586), (0.7135, 0.08185, 0.08842), (0.7135, 0.108, 0.08842), (0.7135, 0.108, -0.3869), (0.7135, 0.08185, -0.3869), (0.7135, 0.08185, -0.2167), (0.7135, 0.108, -0.2167), (0.7135, 0.108, -0.008325), (0.7135, 0.08185, -0.008325), (0.7135, 0.08185, -0.1785), (0.7135, 0.108, -0.1785), (0.7135, 0.1503, -0.1785), (0.7135, 0.1241, -0.1785), (0.7135, 0.1241, -0.008325), (0.7135, 0.1503, -0.008325), (0.7135, 0.1503, -0.2167), (0.7135, 0.1241, -0.2167), (0.7135, 0.1241, -0.3869), (0.7135, 0.1503, -0.3869), (0.7135, 0.1503, 0.08842), (0.7135, 0.1241, 0.08842), (0.7135, 0.1241, 0.2586), (0.7135, 0.1503, 0.2586), (0.7135, 0.1503, 0.467), (0.7135, 0.1241, 0.467), (0.7135, 0.1241, 0.2968), (0.7135, 0.1503, 0.2968), (0.7135, -0.019, 0.2968), (0.7135, -0.04517, 0.2968), (0.7135, -0.04517, 0.467), (0.7135, -0.01901, 0.467), (0.7135, -0.019, 0.2586), (0.7135, -0.04517, 0.2586), (0.7135, -0.04517, 0.08842), (0.7135, -0.019, 0.08842), (0.7135, -0.019, -0.3869), (0.7135, -0.04517, -0.3869), (0.7135, -0.04517, -0.2167), (0.7135, -0.019, -0.2167), (0.7135, -0.019, -0.008325), (0.7135, -0.04517, -0.008325), (0.7135, -0.04517, -0.1785), (0.7135, -0.019, -0.1785), (0.7135, -0.06128, -0.1785), (0.7135, -0.08744, -0.1785), (0.7135, -0.08744, -0.008325), (0.7135, -0.06128, -0.008325), (0.7135, -0.06128, -0.2167), (0.7135, -0.08744, -0.2167), (0.7135, -0.08744, -0.3869), (0.7135, -0.06128, -0.3869), (0.7135, -0.06128, 0.08842), (0.7135, -0.08744, 0.08842), (0.7135, -0.08744, 0.2586), (0.7135, -0.06128, 0.2586), (0.7135, -0.06128, 0.467), (0.7135, -0.08744, 0.467), (0.7135, -0.08744, 0.2968), (0.7135, -0.06128, 0.2968), (0.7135, -0.143, 0.2968), (0.7135, -0.1692, 0.2968), (0.7135, -0.1692, 0.467), (0.7135, -0.143, 0.467), (0.7135, -0.143, 0.2586), (0.7135, -0.1692, 0.2586), (0.7135, -0.1692, 0.08842), (0.7135, -0.143, 0.08842), (0.7135, -0.143, -0.3869), (0.7135, -0.1692, -0.3869), (0.7135, -0.1692, -0.2167), (0.7135, -0.143, -0.2167), (0.7135, -0.143, -0.008325), (0.7135, -0.1692, -0.008325), (0.7135, -0.1692, -0.1785), (0.7135, -0.143, -0.1785), (0.7135, -0.1007, -0.1785), (0.7135, -0.1269, -0.1785), (0.7135, -0.1269, -0.008325), (0.7135, -0.1007, -0.008325), (0.7135, -0.1007, -0.2167), (0.7135, -0.1269, -0.2167), (0.7135, -0.1269, -0.3869), (0.7135, -0.1007, -0.3869), (0.7135, -0.1007, 0.08842), (0.7135, -0.1269, 0.08842), (0.7135, -0.1269, 0.2586), (0.7135, -0.1007, 0.2586), (0.7135, -0.1007, 0.467), (0.7135, -0.1269, 0.467), (0.7135, -0.1269, 0.2968), (0.7135, -0.1007, 0.2968), (0.7135, 0.8404, -0.1785), (0.7135, 0.7345, -0.1789), (0.7135, 0.7345, -0.008393), (0.7135, 0.8404, -0.008325), (0.7135, 0.8404, -0.2167), (0.7135, 0.7345, -0.2171), (0.7135, 0.7345, -0.3876), (0.7135, 0.8404, -0.3869), (0.7135, 0.8404, 0.08842), (0.7135, 0.7345, 0.08852), (0.7135, 0.7345, 0.259), (0.7135, 0.8404, 0.2586), (0.7135, 0.8404, 0.467), (0.7135, 0.7345, 0.4677), (0.7135, 0.7345, 0.2972), (0.7135, 0.8404, 0.2968), (0.2423, 0.8404, -0.6832), (0.2427, 0.7345, -0.6832), (0.4132, 0.7345, -0.6832), (0.4125, 0.8404, -0.6832), (0.2041, 0.8404, -0.6832), (0.2045, 0.7345, -0.6832), (0.03402, 0.7345, -0.6832), (0.03391, 0.8404, -0.6832), (-0.4414, 0.8404, -0.6832), (-0.4421, 0.7345, -0.6832), (-0.2716, 0.7345, -0.6832), (-0.2712, 0.8404, -0.6832), (-0.06283, 0.8404, -0.6832), (-0.0629, 0.7345, -0.6832), (-0.2334, 0.7345, -0.6832), (-0.233, 0.8404, -0.6832), (0.2423, -0.1007, -0.6832), (0.2423, -0.1269, -0.6832), (0.4125, -0.1269, -0.6832), (0.4125, -0.1007, -0.6832), (0.2041, -0.1007, -0.6832), (0.2041, -0.1269, -0.6832), (0.03391, -0.1269, -0.6832), (0.03391, -0.1007, -0.6832), (-0.4414, -0.1007, -0.6832), (-0.4414, -0.1269, -0.6832), (-0.2712, -0.1269, -0.6832), (-0.2712, -0.1007, -0.6832), (-0.06283, -0.1007, -0.6832), (-0.06283, -0.1269, -0.6832), (-0.233, -0.1269, -0.6832), (-0.233, -0.1007, -0.6832), (-0.233, -0.143, -0.6832), (-0.233, -0.1692, -0.6832), (-0.06283, -0.1692, -0.6832), (-0.06283, -0.143, -0.6832), (-0.2712, -0.143, -0.6832), (-0.2712, -0.1692, -0.6832), (-0.4414, -0.1692, -0.6832), (-0.4414, -0.143, -0.6832), (0.03391, -0.143, -0.6832), (0.03391, -0.1692, -0.6832), (0.2041, -0.1692, -0.6832), (0.2041, -0.143, -0.6832), (0.4125, -0.143, -0.6832), (0.4125, -0.1692, -0.6832), (0.2423, -0.1692, -0.6832), (0.2423, -0.143, -0.6832), (0.2423, -0.06128, -0.6832), (0.2423, -0.08744, -0.6832), (0.4125, -0.08744, -0.6832), (0.4125, -0.06128, -0.6832), (0.2041, -0.06128, -0.6832), (0.2041, -0.08744, -0.6832), (0.03391, -0.08744, -0.6832), (0.03391, -0.06128, -0.6832), (-0.4414, -0.06128, -0.6832), (-0.4414, -0.08744, -0.6832), (-0.2712, -0.08744, -0.6832), (-0.2712, -0.06128, -0.6832), (-0.06283, -0.06128, -0.6832), (-0.06283, -0.08744, -0.6832), (-0.233, -0.08744, -0.6832), (-0.233, -0.06128, -0.6832), (-0.233, -0.019, -0.6832), (-0.233, -0.04517, -0.6832), (-0.06283, -0.04517, -0.6832), (-0.06283, -0.019, -0.6832), (-0.2712, -0.019, -0.6832), (-0.2712, -0.04517, -0.6832), (-0.4414, -0.04517, -0.6832), (-0.4414, -0.019, -0.6832), (0.03391, -0.019, -0.6832), (0.03391, -0.04517, -0.6832), (0.2041, -0.04517, -0.6832), (0.2041, -0.019, -0.6832), (0.4125, -0.019, -0.6832), (0.4125, -0.04517, -0.6832), (0.2423, -0.04517, -0.6832), (0.2423, -0.019, -0.6832), (0.2423, 0.1503, -0.6832), (0.2423, 0.1241, -0.6832), (0.4125, 0.1241, -0.6832), (0.4125, 0.1503, -0.6832), (0.2041, 0.1503, -0.6832), (0.2041, 0.1241, -0.6832), (0.03391, 0.1241, -0.6832), (0.03391, 0.1503, -0.6832), (-0.4414, 0.1503, -0.6832), (-0.4414, 0.1241, -0.6832), (-0.2712, 0.1241, -0.6832), (-0.2712, 0.1503, -0.6832), (-0.06283, 0.1503, -0.6832), (-0.06283, 0.1241, -0.6832), (-0.233, 0.1241, -0.6832), (-0.233, 0.1503, -0.6832), (-0.233, 0.108, -0.6832), (-0.233, 0.08185, -0.6832), (-0.06283, 0.08185, -0.6832), (-0.06283, 0.108, -0.6832), (-0.2712, 0.108, -0.6832), (-0.2712, 0.08185, -0.6832), (-0.4414, 0.08185, -0.6832), (-0.4414, 0.108, -0.6832), (0.03391, 0.108, -0.6832), (0.03391, 0.08185, -0.6832), (0.2041, 0.08185, -0.6832), (0.2041, 0.108, -0.6832), (0.4125, 0.108, -0.6832), (0.4125, 0.08185, -0.6832), (0.2423, 0.08185, -0.6832), (0.2423, 0.108, -0.6832), (0.2423, 0.02629, -0.6832), (0.2423, 0.000124, -0.6832), (0.4125, 0.000124, -0.6832), (0.4125, 0.02629, -0.6832), (0.2041, 0.02629, -0.6832), (0.2041, 0.000124, -0.6832), (0.03391, 0.000124, -0.6832), (0.03391, 0.02629, -0.6832), (-0.4414, 0.02629, -0.6832), (-0.4414, 0.000124, -0.6832), (-0.2712, 0.000124, -0.6832), (-0.2712, 0.02629, -0.6832), (-0.06283, 0.02629, -0.6832), (-0.06283, 0.000124, -0.6832), (-0.233, 0.000124, -0.6832), (-0.233, 0.02629, -0.6832), (-0.233, 0.06856, -0.6832), (-0.233, 0.04239, -0.6832), (-0.06283, 0.04239, -0.6832), (-0.06283, 0.06856, -0.6832), (-0.2712, 0.06856, -0.6832), (-0.2712, 0.04239, -0.6832), (-0.4414, 0.04239, -0.6832), (-0.4414, 0.06856, -0.6832), (0.03391, 0.06856, -0.6832), (0.03391, 0.04239, -0.6832), (0.2041, 0.04239, -0.6832), (0.2041, 0.06856, -0.6832), (0.4125, 0.06856, -0.6832), (0.4125, 0.04239, -0.6832), (0.2423, 0.04239, -0.6832), (0.2423, 0.06856, -0.6832), (0.2423, 0.2378, -0.6832), (0.2423, 0.2117, -0.6832), (0.4125, 0.2117, -0.6832), (0.4125, 0.2378, -0.6832), (0.2041, 0.2378, -0.6832), (0.2041, 0.2117, -0.6832), (0.03391, 0.2117, -0.6832), (0.03391, 0.2378, -0.6832), (-0.4414, 0.2378, -0.6832), (-0.4414, 0.2117, -0.6832), (-0.2712, 0.2117, -0.6832), (-0.2712, 0.2378, -0.6832), (-0.06283, 0.2378, -0.6832), (-0.06283, 0.2117, -0.6832), (-0.233, 0.2117, -0.6832), (-0.233, 0.2378, -0.6832), (-0.233, 0.1956, -0.6832), (-0.233, 0.1694, -0.6832), (-0.06283, 0.1694, -0.6832), (-0.06283, 0.1956, -0.6832), (-0.2712, 0.1956, -0.6832), (-0.2712, 0.1694, -0.6832), (-0.4414, 0.1694, -0.6832), (-0.4414, 0.1956, -0.6832), (0.03391, 0.1956, -0.6832), (0.03391, 0.1694, -0.6832), (0.2041, 0.1694, -0.6832), (0.2041, 0.1956, -0.6832), (0.4125, 0.1956, -0.6832), (0.4125, 0.1694, -0.6832), (0.2423, 0.1694, -0.6832), (0.2423, 0.1956, -0.6832), (0.2423, 0.2773, -0.6832), (0.2423, 0.2511, -0.6832), (0.4125, 0.2511, -0.6832), (0.4125, 0.2773, -0.6832), (0.2041, 0.2773, -0.6832), (0.2041, 0.2511, -0.6832), (0.03391, 0.2511, -0.6832), (0.03391, 0.2773, -0.6832), (-0.4414, 0.2773, -0.6832), (-0.4414, 0.2511, -0.6832), (-0.2712, 0.2511, -0.6832), (-0.2712, 0.2773, -0.6832), (-0.06283, 0.2773, -0.6832), (-0.06283, 0.2511, -0.6832), (-0.233, 0.2511, -0.6832), (-0.233, 0.2773, -0.6832), (-0.233, 0.3196, -0.6832), (-0.233, 0.2934, -0.6832), (-0.06283, 0.2934, -0.6832), (-0.06283, 0.3196, -0.6832), (-0.2712, 0.3196, -0.6832), (-0.2712, 0.2934, -0.6832), (-0.4414, 0.2934, -0.6832), (-0.4414, 0.3196, -0.6832), (0.03391, 0.3196, -0.6832), (0.03391, 0.2934, -0.6832), (0.2041, 0.2934, -0.6832), (0.2041, 0.3196, -0.6832), (0.4125, 0.3196, -0.6832), (0.4125, 0.2934, -0.6832), (0.2423, 0.2934, -0.6832), (0.2423, 0.3196, -0.6832), (0.2423, 0.4889, -0.6832), (0.2423, 0.4627, -0.6832), (0.4125, 0.4627, -0.6832), (0.4125, 0.4889, -0.6832), (0.2041, 0.4889, -0.6832), (0.2041, 0.4627, -0.6832), (0.03391, 0.4627, -0.6832), (0.03391, 0.4889, -0.6832), (-0.4414, 0.4889, -0.6832), (-0.4414, 0.4627, -0.6832), (-0.2712, 0.4627, -0.6832), (-0.2712, 0.4889, -0.6832), (-0.06283, 0.4889, -0.6832), (-0.06283, 0.4627, -0.6832), (-0.233, 0.4627, -0.6832), (-0.233, 0.4889, -0.6832), (-0.233, 0.4466, -0.6832), (-0.233, 0.4204, -0.6832), (-0.06283, 0.4204, -0.6832), (-0.06283, 0.4466, -0.6832), (-0.2712, 0.4466, -0.6832), (-0.2712, 0.4204, -0.6832), (-0.4414, 0.4204, -0.6832), (-0.4414, 0.4466, -0.6832), (0.03391, 0.4466, -0.6832), (0.03391, 0.4204, -0.6832), (0.2041, 0.4204, -0.6832), (0.2041, 0.4466, -0.6832), (0.4125, 0.4466, -0.6832), (0.4125, 0.4204, -0.6832), (0.2423, 0.4204, -0.6832), (0.2423, 0.4466, -0.6832), (0.2423, 0.3649, -0.6832), (0.2423, 0.3387, -0.6832), (0.4125, 0.3387, -0.6832), (0.4125, 0.3649, -0.6832), (0.2041, 0.3649, -0.6832), (0.2041, 0.3387, -0.6832), (0.03391, 0.3387, -0.6832), (0.03391, 0.3649, -0.6832), (-0.4414, 0.3649, -0.6832), (-0.4414, 0.3387, -0.6832), (-0.2712, 0.3387, -0.6832), (-0.2712, 0.3649, -0.6832), (-0.06283, 0.3649, -0.6832), (-0.06283, 0.3387, -0.6832), (-0.233, 0.3387, -0.6832), (-0.233, 0.3649, -0.6832), (-0.233, 0.4071, -0.6832), (-0.233, 0.381, -0.6832), (-0.06283, 0.381, -0.6832), (-0.06283, 0.4071, -0.6832), (-0.2712, 0.4071, -0.6832), (-0.2712, 0.381, -0.6832), (-0.4414, 0.381, -0.6832), (-0.4414, 0.4071, -0.6832), (0.03391, 0.4071, -0.6832), (0.03391, 0.381, -0.6832), (0.2041, 0.381, -0.6832), (0.2041, 0.4071, -0.6832), (0.4125, 0.4071, -0.6832), (0.4125, 0.381, -0.6832), (0.2423, 0.381, -0.6832), (0.2423, 0.4071, -0.6832), (0.2423, 0.5764, -0.6832), (0.2423, 0.5503, -0.6832), (0.4125, 0.5503, -0.6832), (0.4125, 0.5764, -0.6832), (0.2041, 0.5764, -0.6832), (0.2041, 0.5503, -0.6832), (0.03391, 0.5503, -0.6832), (0.03391, 0.5764, -0.6832), (-0.4414, 0.5764, -0.6832), (-0.4414, 0.5503, -0.6832), (-0.2712, 0.5503, -0.6832), (-0.2712, 0.5764, -0.6832), (-0.06283, 0.5764, -0.6832), (-0.06283, 0.5503, -0.6832), (-0.233, 0.5503, -0.6832), (-0.233, 0.5764, -0.6832), (-0.233, 0.5341, -0.6832), (-0.233, 0.508, -0.6832), (-0.06283, 0.508, -0.6832), (-0.06283, 0.5341, -0.6832), (-0.2712, 0.5341, -0.6832), (-0.2712, 0.508, -0.6832), (-0.4414, 0.508, -0.6832), (-0.4414, 0.5341, -0.6832), (0.03391, 0.5341, -0.6832), (0.03391, 0.508, -0.6832), (0.2041, 0.508, -0.6832), (0.2041, 0.5341, -0.6832), (0.4125, 0.5341, -0.6832), (0.4125, 0.508, -0.6832), (0.2423, 0.508, -0.6832), (0.2423, 0.5341, -0.6832), (0.2423, 0.6159, -0.6832), (0.2423, 0.5897, -0.6832), (0.4125, 0.5897, -0.6832), (0.4125, 0.6159, -0.6832), (0.2041, 0.6159, -0.6832), (0.2041, 0.5897, -0.6832), (0.03391, 0.5897, -0.6832), (0.03391, 0.6159, -0.6832), (-0.4414, 0.6159, -0.6832), (-0.4414, 0.5897, -0.6832), (-0.2712, 0.5897, -0.6832), (-0.2712, 0.6159, -0.6832), (-0.06283, 0.6159, -0.6832), (-0.06283, 0.5897, -0.6832), (-0.233, 0.5897, -0.6832), (-0.233, 0.6159, -0.6832), (-0.233, 0.6581, -0.6832), (-0.233, 0.632, -0.6832), (-0.06283, 0.632, -0.6832), (-0.06283, 0.6581, -0.6832), (-0.2712, 0.6581, -0.6832), (-0.2712, 0.632, -0.6832), (-0.4414, 0.632, -0.6832), (-0.4414, 0.6581, -0.6832), (0.03391, 0.6581, -0.6832), (0.03391, 0.632, -0.6832), (0.2041, 0.632, -0.6832), (0.2041, 0.6581, -0.6832), (0.4125, 0.6581, -0.6832), (0.4125, 0.632, -0.6832), (0.2423, 0.632, -0.6832), (0.2423, 0.6581, -0.6832)], [], [(0, 3, 2, 1), (5, 6, 7, 4), (10, 9, 8, 11), (13, 14, 15, 12), (18, 17, 16, 19), (21, 22, 23, 20), (26, 25, 24, 27), (29, 30, 31, 28), (34, 33, 32, 35), (37, 38, 39, 36), (42, 41, 40, 43), (45, 46, 47, 44), (50, 49, 48, 51), (53, 54, 55, 52), (58, 57, 56, 59), (61, 62, 63, 60), (66, 65, 64, 67), (69, 70, 71, 68), (74, 73, 72, 75), (77, 78, 79, 76), (82, 81, 80, 83), (85, 86, 87, 84), (90, 89, 88, 91), (93, 94, 95, 92), (98, 97, 96, 99), (101, 102, 103, 100), (106, 105, 104, 107), (109, 110, 111, 108), (114, 113, 112, 115), (117, 118, 119, 116), (122, 121, 120, 123), (125, 126, 127, 124), (130, 129, 128, 131), (133, 134, 135, 132), (138, 137, 136, 139), (141, 142, 143, 140), (146, 145, 144, 147), (149, 150, 151, 148), (154, 153, 152, 155), (157, 158, 159, 156), (162, 161, 160, 163), (165, 166, 167, 164), (170, 169, 168, 171), (173, 174, 175, 172), (178, 177, 176, 179), (181, 182, 183, 180), (186, 185, 184, 187), (189, 190, 191, 188), (194, 193, 192, 195), (197, 198, 199, 196), (202, 201, 200, 203), (205, 206, 207, 204), (210, 209, 208, 211), (213, 214, 215, 212), (218, 217, 216, 219), (221, 222, 223, 220), (226, 225, 224, 227), (229, 230, 231, 228), (234, 233, 232, 235), (237, 238, 239, 236), (242, 241, 240, 243), (245, 246, 247, 244), (250, 249, 248, 251), (253, 254, 255, 252), (258, 257, 256, 259), (261, 262, 263, 260), (266, 265, 264, 267), (269, 270, 271, 268), (274, 273, 272, 275), (277, 278, 279, 276), (282, 281, 280, 283), (285, 286, 287, 284), (290, 289, 288, 291), (293, 294, 295, 292), (298, 297, 296, 299), (301, 302, 303, 300), (306, 305, 304, 307), (309, 310, 311, 308), (314, 313, 312, 315), (317, 318, 319, 316), (322, 321, 320, 323), (325, 326, 327, 324), (330, 329, 328, 331), (333, 334, 335, 332), (320, 321, 325, 324), (351, 350, 346, 347), (338, 337, 336, 339), (341, 342, 343, 340), (346, 345, 344, 347), (349, 350, 351, 348), (354, 353, 352, 355), (357, 358, 359, 356), (362, 361, 360, 363), (365, 366, 367, 364), (370, 369, 368, 371), (373, 374, 375, 372), (378, 377, 376, 379), (381, 382, 383, 380), (386, 385, 384, 387), (389, 390, 391, 388), (394, 393, 392, 395), (397, 398, 399, 396), (402, 401, 400, 403), (405, 406, 407, 404), (410, 409, 408, 411), (413, 414, 415, 412), (418, 417, 416, 419), (421, 422, 423, 420), (426, 425, 424, 427), (429, 430, 431, 428), (434, 433, 432, 435), (437, 438, 439, 436), (442, 441, 440, 443), (445, 446, 447, 444), (450, 449, 448, 451), (453, 454, 455, 452), (458, 457, 456, 459), (461, 462, 463, 460), (466, 465, 464, 467), (469, 470, 471, 468), (474, 473, 472, 475), (477, 478, 479, 476), (482, 481, 480, 483), (485, 486, 487, 484), (490, 489, 488, 491), (493, 494, 495, 492), (498, 497, 496, 499), (501, 502, 503, 500), (506, 505, 504, 507), (509, 510, 511, 508), (514, 513, 512, 515), (517, 518, 519, 516), (522, 521, 520, 523), (525, 526, 527, 524), (530, 529, 528, 531), (533, 534, 535, 532), (538, 537, 536, 539), (541, 542, 543, 540), (546, 545, 544, 547), (549, 550, 551, 548), (554, 553, 552, 555), (557, 558, 559, 556), (562, 561, 560, 563), (565, 566, 567, 564), (570, 569, 568, 571), (573, 574, 575, 572), (578, 577, 576, 579), (581, 582, 583, 580), (586, 585, 584, 587), (589, 590, 591, 588), (594, 593, 592, 595), (597, 598, 599, 596), (602, 601, 600, 603), (605, 606, 607, 604), (610, 609, 608, 611), (613, 614, 615, 612), (618, 617, 616, 619), (621, 622, 623, 620), (626, 625, 624, 627), (629, 630, 631, 628), (634, 633, 632, 635), (637, 638, 639, 636), (642, 641, 640, 643), (645, 646, 647, 644), (650, 649, 648, 651), (653, 654, 655, 652), (658, 657, 656, 659), (661, 662, 663, 660), (666, 665, 664, 667), (671, 668, 669, 670), (672, 675, 674, 673), (677, 678, 679, 676), (682, 681, 680, 683), (685, 686, 687, 684), (690, 689, 688, 691), (693, 694, 695, 692), (698, 697, 696, 699), (701, 702, 703, 700), (706, 705, 704, 707), (709, 710, 711, 708), (714, 713, 712, 715), (717, 718, 719, 716), (722, 721, 720, 723), (725, 726, 727, 724), (730, 729, 728, 731), (733, 734, 735, 732), (738, 737, 736, 739), (741, 742, 743, 740), (746, 745, 744, 747), (749, 750, 751, 748), (754, 753, 752, 755), (757, 758, 759, 756), (762, 761, 760, 763), (765, 766, 767, 764), (770, 769, 768, 771), (773, 774, 775, 772), (778, 777, 776, 779), (781, 782, 783, 780), (786, 785, 784, 787), (789, 790, 791, 788), (794, 793, 792, 795), (797, 798, 799, 796), (802, 801, 800, 803), (805, 806, 807, 804), (810, 809, 808, 811), (813, 814, 815, 812), (818, 817, 816, 819), (821, 822, 823, 820), (826, 825, 824, 827), (829, 830, 831, 828), (834, 833, 832, 835), (837, 838, 839, 836), (842, 841, 840, 843), (845, 846, 847, 844), (850, 849, 848, 851), (853, 854, 855, 852), (858, 857, 856, 859), (861, 862, 863, 860), (866, 865, 864, 867), (869, 870, 871, 868), (874, 873, 872, 875), (877, 878, 879, 876), (882, 881, 880, 883), (885, 886, 887, 884), (890, 889, 888, 891), (893, 894, 895, 892), (898, 897, 896, 899), (901, 902, 903, 900), (906, 905, 904, 907), (909, 910, 911, 908), (914, 913, 912, 915), (917, 918, 919, 916), (922, 921, 920, 923), (925, 926, 927, 924), (930, 929, 928, 931), (933, 934, 935, 932), (938, 937, 936, 939), (941, 942, 943, 940), (946, 945, 944, 947), (949, 950, 951, 948), (954, 953, 952, 955), (957, 958, 959, 956), (962, 961, 960, 963), (965, 966, 967, 964), (970, 969, 968, 971), (973, 974, 975, 972), (978, 977, 976, 979), (981, 982, 983, 980), (986, 985, 984, 987), (989, 990, 991, 988), (994, 993, 992, 995), (997, 998, 999, 996), (1002, 1001, 1000, 1003), (1005, 1006, 1007, 1004), (992, 993, 997, 996), (1023, 1022, 1018, 1019), (1010, 1009, 1008, 1011), (1013, 1014, 1015, 1012), (1018, 1017, 1016, 1019), (1021, 1022, 1023, 1020), (1026, 1025, 1024, 1027), (1029, 1030, 1031, 1028), (1034, 1033, 1032, 1035), (1037, 1038, 1039, 1036), (1042, 1041, 1040, 1043), (1045, 1046, 1047, 1044), (1050, 1049, 1048, 1051), (1053, 1054, 1055, 1052), (1058, 1057, 1056, 1059), (1061, 1062, 1063, 1060), (1066, 1065, 1064, 1067), (1069, 1070, 1071, 1068), (1074, 1073, 1072, 1075), (1077, 1078, 1079, 1076), (1082, 1081, 1080, 1083), (1085, 1086, 1087, 1084), (1090, 1089, 1088, 1091), (1093, 1094, 1095, 1092), (1098, 1097, 1096, 1099), (1101, 1102, 1103, 1100), (1106, 1105, 1104, 1107), (1109, 1110, 1111, 1108), (1114, 1113, 1112, 1115), (1117, 1118, 1119, 1116), (1122, 1121, 1120, 1123), (1125, 1126, 1127, 1124), (1130, 1129, 1128, 1131), (1133, 1134, 1135, 1132), (1138, 1137, 1136, 1139), (1141, 1142, 1143, 1140), (1146, 1145, 1144, 1147), (1149, 1150, 1151, 1148), (1154, 1153, 1152, 1155), (1157, 1158, 1159, 1156), (1162, 1161, 1160, 1163), (1165, 1166, 1167, 1164), (1170, 1169, 1168, 1171), (1173, 1174, 1175, 1172), (1178, 1177, 1176, 1179), (1181, 1182, 1183, 1180), (1186, 1185, 1184, 1187), (1189, 1190, 1191, 1188), (1194, 1193, 1192, 1195), (1197, 1198, 1199, 1196), (1202, 1201, 1200, 1203), (1205, 1206, 1207, 1204), (1210, 1209, 1208, 1211), (1213, 1214, 1215, 1212), (1218, 1217, 1216, 1219), (1221, 1222, 1223, 1220), (1226, 1225, 1224, 1227), (1229, 1230, 1231, 1228), (1234, 1233, 1232, 1235), (1237, 1238, 1239, 1236), (1242, 1241, 1240, 1243), (1245, 1246, 1247, 1244), (1250, 1249, 1248, 1251), (1253, 1254, 1255, 1252), (1258, 1257, 1256, 1259), (1261, 1262, 1263, 1260), (1266, 1265, 1264, 1267), (1269, 1270, 1271, 1268), (1274, 1273, 1272, 1275), (1277, 1278, 1279, 1276), (1282, 1281, 1280, 1283), (1285, 1286, 1287, 1284), (1290, 1289, 1288, 1291), (1293, 1294, 1295, 1292), (1298, 1297, 1296, 1299), (1301, 1302, 1303, 1300), (1306, 1305, 1304, 1307), (1309, 1310, 1311, 1308), (1314, 1313, 1312, 1315), (1317, 1318, 1319, 1316), (1322, 1321, 1320, 1323), (1325, 1326, 1327, 1324), (1330, 1329, 1328, 1331), (1333, 1334, 1335, 1332), (1338, 1337, 1336, 1339), (1343, 1340, 1341, 1342)])
me_plane_001.materials.append(mat_maincolour1_001)
me_plane_001.use_remesh_preserve_volume = False
me_plane_001.use_remesh_preserve_attributes = False
me_plane_001.use_mirror_vertex_groups = False
me_plane_001.update()
me_cylinder_004 = bpy.data.meshes.new('Cylinder.004')
me_cylinder_004.from_pydata([(0.2229, 0.655, 1.491), (0.291, 0.5531, 1.491), (0.3149, 0.4329, 1.491), (0.291, 0.3127, 1.491), (0.2229, 0.2108, 1.491), (0.121, 0.1427, 1.491), (0.0008278, 0.1188, 1.491), (-0.1194, 0.1427, 1.491), (-0.2213, 0.2108, 1.491), (-0.2894, 0.3127, 1.491), (-0.3133, 0.4329, 1.491), (-0.2894, 0.5531, 1.491), (-0.2213, 0.655, 1.491), (0.121, 0.7231, 1.491), (0.2229, 0.655, 1.603), (0.291, 0.5531, 1.603), (0.3149, 0.4329, 1.603), (0.291, 0.3127, 1.603), (0.2229, 0.2108, 1.603), (0.121, 0.1427, 1.603), (0.0008272, 0.1188, 1.603), (-0.1194, 0.1427, 1.603), (-0.2213, 0.2108, 1.603), (-0.2894, 0.3127, 1.603), (-0.3133, 0.4329, 1.603), (-0.2894, 0.5531, 1.603), (-0.2213, 0.655, 1.603), (-0.1194, 0.7231, 1.603), (0.0008288, 0.747, 1.603), (0.121, 0.7231, 1.603), (0.1857, 0.8828, 1.603), (0.0008891, 0.9196, 1.603), (-0.1839, 0.8828, 1.603), (-0.3406, 0.7782, 1.603), (-0.4453, 0.6215, 1.603), (-0.482, 0.4367, 1.603), (-0.4453, 0.2519, 1.603), (-0.3406, 0.09522, 1.603), (-0.1839, -0.009465, 1.603), (0.0008866, -0.04622, 1.603), (0.1857, -0.009465, 1.603), (0.3424, 0.09522, 1.603), (0.447, 0.2519, 1.603), (0.4838, 0.4367, 1.603), (0.447, 0.6215, 1.603), (0.3424, 0.7782, 1.603), (0.1857, 0.8828, 1.491), (0.0008878, 0.9196, 1.491), (-0.1839, 0.8828, 1.491), (-0.3406, 0.7782, 1.491), (-0.4453, 0.6215, 1.491), (-0.482, 0.4367, 1.491), (-0.4453, 0.2519, 1.491), (-0.3406, 0.09522, 1.491), (-0.1839, -0.009465, 1.491), (0.0008876, -0.04622, 1.491), (0.1857, -0.009465, 1.491), (0.3424, 0.09522, 1.491), (0.447, 0.2519, 1.491), (0.4838, 0.4367, 1.491), (0.447, 0.6215, 1.491), (0.3424, 0.7782, 1.491)], [], [(29, 14, 45, 30), (0, 13, 46, 61), (28, 29, 30, 31), (27, 28, 31, 32), (26, 27, 32, 33), (25, 26, 33, 34), (12, 11, 50, 49), (24, 25, 34, 35), (11, 10, 51, 50), (23, 24, 35, 36), (10, 9, 52, 51), (22, 23, 36, 37), (9, 8, 53, 52), (21, 22, 37, 38), (8, 7, 54, 53), (20, 21, 38, 39), (7, 6, 55, 54), (19, 20, 39, 40), (6, 5, 56, 55), (18, 19, 40, 41), (5, 4, 57, 56), (17, 18, 41, 42), (4, 3, 58, 57), (16, 17, 42, 43), (3, 2, 59, 58), (15, 16, 43, 44), (2, 1, 60, 59), (14, 15, 44, 45), (1, 0, 61, 60), (61, 45, 44, 60), (60, 44, 43, 59), (59, 43, 42, 58), (58, 42, 41, 57), (57, 41, 40, 56), (56, 40, 39, 55), (55, 39, 38, 54), (54, 38, 37, 53), (53, 37, 36, 52), (52, 36, 35, 51), (51, 35, 34, 50), (50, 34, 33, 49), (49, 33, 32, 48), (48, 32, 31, 47), (47, 31, 30, 46), (45, 61, 46, 30)])
me_cylinder_004.materials.append(mat_material_001)
me_cylinder_004.use_remesh_preserve_volume = False
me_cylinder_004.use_remesh_preserve_attributes = False
me_cylinder_004.use_mirror_vertex_groups = False
me_cylinder_004.update()
me_cylinder_003 = bpy.data.meshes.new('Cylinder.003')
me_cylinder_003.from_pydata([(0.2229, 0.655, 1.491), (0.291, 0.5531, 1.491), (0.3149, 0.4329, 1.491), (0.291, 0.3127, 1.491), (0.2229, 0.2108, 1.491), (0.121, 0.1427, 1.491), (0.0008278, 0.1188, 1.491), (-0.1194, 0.1427, 1.491), (-0.2213, 0.2108, 1.491), (-0.2894, 0.3127, 1.491), (-0.3133, 0.4329, 1.491), (-0.2894, 0.5531, 1.491), (-0.2213, 0.655, 1.491), (0.121, 0.7231, 1.491), (0.2229, 0.655, 1.603), (0.291, 0.5531, 1.603), (0.3149, 0.4329, 1.603), (0.291, 0.3127, 1.603), (0.2229, 0.2108, 1.603), (0.121, 0.1427, 1.603), (0.0008272, 0.1188, 1.603), (-0.1194, 0.1427, 1.603), (-0.2213, 0.2108, 1.603), (-0.2894, 0.3127, 1.603), (-0.3133, 0.4329, 1.603), (-0.2894, 0.5531, 1.603), (-0.2213, 0.655, 1.603), (-0.1194, 0.7231, 1.603), (0.0008288, 0.747, 1.603), (0.121, 0.7231, 1.603), (0.1857, 0.8828, 1.603), (0.0008891, 0.9196, 1.603), (-0.1839, 0.8828, 1.603), (-0.3406, 0.7782, 1.603), (-0.4453, 0.6215, 1.603), (-0.482, 0.4367, 1.603), (-0.4453, 0.2519, 1.603), (-0.3406, 0.09522, 1.603), (-0.1839, -0.009465, 1.603), (0.0008866, -0.04622, 1.603), (0.1857, -0.009465, 1.603), (0.3424, 0.09522, 1.603), (0.447, 0.2519, 1.603), (0.4838, 0.4367, 1.603), (0.447, 0.6215, 1.603), (0.3424, 0.7782, 1.603), (0.1857, 0.8828, 1.491), (0.0008878, 0.9196, 1.491), (-0.1839, 0.8828, 1.491), (-0.3406, 0.7782, 1.491), (-0.4453, 0.6215, 1.491), (-0.482, 0.4367, 1.491), (-0.4453, 0.2519, 1.491), (-0.3406, 0.09522, 1.491), (-0.1839, -0.009465, 1.491), (0.0008876, -0.04622, 1.491), (0.1857, -0.009465, 1.491), (0.3424, 0.09522, 1.491), (0.447, 0.2519, 1.491), (0.4838, 0.4367, 1.491), (0.447, 0.6215, 1.491), (0.3424, 0.7782, 1.491)], [], [(29, 14, 45, 30), (0, 13, 46, 61), (28, 29, 30, 31), (27, 28, 31, 32), (26, 27, 32, 33), (25, 26, 33, 34), (12, 11, 50, 49), (24, 25, 34, 35), (11, 10, 51, 50), (23, 24, 35, 36), (10, 9, 52, 51), (22, 23, 36, 37), (9, 8, 53, 52), (21, 22, 37, 38), (8, 7, 54, 53), (20, 21, 38, 39), (7, 6, 55, 54), (19, 20, 39, 40), (6, 5, 56, 55), (18, 19, 40, 41), (5, 4, 57, 56), (17, 18, 41, 42), (4, 3, 58, 57), (16, 17, 42, 43), (3, 2, 59, 58), (15, 16, 43, 44), (2, 1, 60, 59), (14, 15, 44, 45), (1, 0, 61, 60), (61, 45, 44, 60), (60, 44, 43, 59), (59, 43, 42, 58), (58, 42, 41, 57), (57, 41, 40, 56), (56, 40, 39, 55), (55, 39, 38, 54), (54, 38, 37, 53), (53, 37, 36, 52), (52, 36, 35, 51), (51, 35, 34, 50), (50, 34, 33, 49), (49, 33, 32, 48), (48, 32, 31, 47), (47, 31, 30, 46), (45, 61, 46, 30)])
me_cylinder_003.materials.append(mat_material_002)
me_cylinder_003.use_remesh_preserve_volume = False
me_cylinder_003.use_remesh_preserve_attributes = False
me_cylinder_003.use_mirror_vertex_groups = False
me_cylinder_003.update()
me_cylinder_002 = bpy.data.meshes.new('Cylinder.002')
me_cylinder_002.from_pydata([(0.2229, 0.655, 1.491), (0.291, 0.5531, 1.491), (0.3149, 0.4329, 1.491), (0.291, 0.3127, 1.491), (0.2229, 0.2108, 1.491), (0.121, 0.1427, 1.491), (0.0008278, 0.1188, 1.491), (-0.1194, 0.1427, 1.491), (-0.2213, 0.2108, 1.491), (-0.2894, 0.3127, 1.491), (-0.3133, 0.4329, 1.491), (-0.2894, 0.5531, 1.491), (-0.2213, 0.655, 1.491), (0.121, 0.7231, 1.491), (0.2229, 0.655, 1.603), (0.291, 0.5531, 1.603), (0.3149, 0.4329, 1.603), (0.291, 0.3127, 1.603), (0.2229, 0.2108, 1.603), (0.121, 0.1427, 1.603), (0.0008272, 0.1188, 1.603), (-0.1194, 0.1427, 1.603), (-0.2213, 0.2108, 1.603), (-0.2894, 0.3127, 1.603), (-0.3133, 0.4329, 1.603), (-0.2894, 0.5531, 1.603), (-0.2213, 0.655, 1.603), (-0.1194, 0.7231, 1.603), (0.0008288, 0.747, 1.603), (0.121, 0.7231, 1.603), (0.1857, 0.8828, 1.603), (0.0008891, 0.9196, 1.603), (-0.1839, 0.8828, 1.603), (-0.3406, 0.7782, 1.603), (-0.4453, 0.6215, 1.603), (-0.482, 0.4367, 1.603), (-0.4453, 0.2519, 1.603), (-0.3406, 0.09522, 1.603), (-0.1839, -0.009465, 1.603), (0.0008866, -0.04622, 1.603), (0.1857, -0.009465, 1.603), (0.3424, 0.09522, 1.603), (0.447, 0.2519, 1.603), (0.4838, 0.4367, 1.603), (0.447, 0.6215, 1.603), (0.3424, 0.7782, 1.603), (0.1857, 0.8828, 1.491), (0.0008878, 0.9196, 1.491), (-0.1839, 0.8828, 1.491), (-0.3406, 0.7782, 1.491), (-0.4453, 0.6215, 1.491), (-0.482, 0.4367, 1.491), (-0.4453, 0.2519, 1.491), (-0.3406, 0.09522, 1.491), (-0.1839, -0.009465, 1.491), (0.0008876, -0.04622, 1.491), (0.1857, -0.009465, 1.491), (0.3424, 0.09522, 1.491), (0.447, 0.2519, 1.491), (0.4838, 0.4367, 1.491), (0.447, 0.6215, 1.491), (0.3424, 0.7782, 1.491)], [], [(29, 14, 45, 30), (0, 13, 46, 61), (28, 29, 30, 31), (27, 28, 31, 32), (26, 27, 32, 33), (25, 26, 33, 34), (12, 11, 50, 49), (24, 25, 34, 35), (11, 10, 51, 50), (23, 24, 35, 36), (10, 9, 52, 51), (22, 23, 36, 37), (9, 8, 53, 52), (21, 22, 37, 38), (8, 7, 54, 53), (20, 21, 38, 39), (7, 6, 55, 54), (19, 20, 39, 40), (6, 5, 56, 55), (18, 19, 40, 41), (5, 4, 57, 56), (17, 18, 41, 42), (4, 3, 58, 57), (16, 17, 42, 43), (3, 2, 59, 58), (15, 16, 43, 44), (2, 1, 60, 59), (14, 15, 44, 45), (1, 0, 61, 60), (61, 45, 44, 60), (60, 44, 43, 59), (59, 43, 42, 58), (58, 42, 41, 57), (57, 41, 40, 56), (56, 40, 39, 55), (55, 39, 38, 54), (54, 38, 37, 53), (53, 37, 36, 52), (52, 36, 35, 51), (51, 35, 34, 50), (50, 34, 33, 49), (49, 33, 32, 48), (48, 32, 31, 47), (47, 31, 30, 46), (45, 61, 46, 30)])
me_cylinder_002.materials.append(mat_material_002)
me_cylinder_002.use_remesh_preserve_volume = False
me_cylinder_002.use_remesh_preserve_attributes = False
me_cylinder_002.use_mirror_vertex_groups = False
me_cylinder_002.update()
me_cylinder_001 = bpy.data.meshes.new('Cylinder.001')
me_cylinder_001.from_pydata([(0.2229, 0.655, 1.491), (0.291, 0.5531, 1.491), (0.3149, 0.4329, 1.491), (0.291, 0.3127, 1.491), (0.2229, 0.2108, 1.491), (0.121, 0.1427, 1.491), (0.0008278, 0.1188, 1.491), (-0.1194, 0.1427, 1.491), (-0.2213, 0.2108, 1.491), (-0.2894, 0.3127, 1.491), (-0.3133, 0.4329, 1.491), (-0.2894, 0.5531, 1.491), (-0.2213, 0.655, 1.491), (0.121, 0.7231, 1.491), (0.2229, 0.655, 1.603), (0.291, 0.5531, 1.603), (0.3149, 0.4329, 1.603), (0.291, 0.3127, 1.603), (0.2229, 0.2108, 1.603), (0.121, 0.1427, 1.603), (0.0008272, 0.1188, 1.603), (-0.1194, 0.1427, 1.603), (-0.2213, 0.2108, 1.603), (-0.2894, 0.3127, 1.603), (-0.3133, 0.4329, 1.603), (-0.2894, 0.5531, 1.603), (-0.2213, 0.655, 1.603), (-0.1194, 0.7231, 1.603), (0.0008288, 0.747, 1.603), (0.121, 0.7231, 1.603), (0.1857, 0.8828, 1.603), (0.0008891, 0.9196, 1.603), (-0.1839, 0.8828, 1.603), (-0.3406, 0.7782, 1.603), (-0.4453, 0.6215, 1.603), (-0.482, 0.4367, 1.603), (-0.4453, 0.2519, 1.603), (-0.3406, 0.09522, 1.603), (-0.1839, -0.009465, 1.603), (0.0008866, -0.04622, 1.603), (0.1857, -0.009465, 1.603), (0.3424, 0.09522, 1.603), (0.447, 0.2519, 1.603), (0.4838, 0.4367, 1.603), (0.447, 0.6215, 1.603), (0.3424, 0.7782, 1.603), (0.1857, 0.8828, 1.491), (0.0008878, 0.9196, 1.491), (-0.1839, 0.8828, 1.491), (-0.3406, 0.7782, 1.491), (-0.4453, 0.6215, 1.491), (-0.482, 0.4367, 1.491), (-0.4453, 0.2519, 1.491), (-0.3406, 0.09522, 1.491), (-0.1839, -0.009465, 1.491), (0.0008876, -0.04622, 1.491), (0.1857, -0.009465, 1.491), (0.3424, 0.09522, 1.491), (0.447, 0.2519, 1.491), (0.4838, 0.4367, 1.491), (0.447, 0.6215, 1.491), (0.3424, 0.7782, 1.491)], [], [(29, 14, 45, 30), (0, 13, 46, 61), (28, 29, 30, 31), (27, 28, 31, 32), (26, 27, 32, 33), (25, 26, 33, 34), (12, 11, 50, 49), (24, 25, 34, 35), (11, 10, 51, 50), (23, 24, 35, 36), (10, 9, 52, 51), (22, 23, 36, 37), (9, 8, 53, 52), (21, 22, 37, 38), (8, 7, 54, 53), (20, 21, 38, 39), (7, 6, 55, 54), (19, 20, 39, 40), (6, 5, 56, 55), (18, 19, 40, 41), (5, 4, 57, 56), (17, 18, 41, 42), (4, 3, 58, 57), (16, 17, 42, 43), (3, 2, 59, 58), (15, 16, 43, 44), (2, 1, 60, 59), (14, 15, 44, 45), (1, 0, 61, 60), (61, 45, 44, 60), (60, 44, 43, 59), (59, 43, 42, 58), (58, 42, 41, 57), (57, 41, 40, 56), (56, 40, 39, 55), (55, 39, 38, 54), (54, 38, 37, 53), (53, 37, 36, 52), (52, 36, 35, 51), (51, 35, 34, 50), (50, 34, 33, 49), (49, 33, 32, 48), (48, 32, 31, 47), (47, 31, 30, 46), (45, 61, 46, 30)])
me_cylinder_001.materials.append(mat_material_001)
me_cylinder_001.use_remesh_preserve_volume = False
me_cylinder_001.use_remesh_preserve_attributes = False
me_cylinder_001.use_mirror_vertex_groups = False
me_cylinder_001.update()
me_cube_002 = bpy.data.meshes.new('Cube.002')
me_cube_002.from_pydata([(0.3128, 0.3095, 1.928), (0.3128, -0.2994, 1.928), (-0.2961, -0.2994, 1.928), (-0.2961, 0.3095, 1.928), (0.2002, 0.2002, 3.116), (0.2002, -0.2002, 3.116), (-0.2002, -0.2002, 3.116), (-0.2002, 0.2002, 3.116), (-0.2002, 0.2002, 3.533), (-0.2002, -0.2002, 3.533), (0.2002, -0.2002, 3.533), (0.2002, 0.2002, 3.533), (0.2002, 0.8081, 3.533), (-0.2002, 0.8081, 3.533), (-0.2002, 0.8081, 3.116), (0.2002, 0.8081, 3.116), (0.2002, 0.2002, 4.127), (0.2002, -0.2002, 4.127), (-0.2002, -0.2002, 4.127), (-0.2002, 0.2002, 4.127), (0.2002, -0.7631, 3.533), (-0.2002, -0.7631, 3.533), (-0.2002, -0.7631, 3.116), (0.2002, -0.7631, 3.116), (-0.8907, 0.9875, 0.9295), (-0.8907, -0.9146, 0.9295), (1.011, -0.9146, 0.9295), (1.011, 0.9875, 0.9295)], [], [(0, 4, 5, 1), (1, 5, 6, 2), (2, 6, 7, 3), (4, 0, 3, 7), (7, 6, 9, 8), (5, 4, 11, 10), (11, 4, 15, 12), (8, 11, 12, 13), (7, 8, 13, 14), (4, 7, 14, 15), (15, 14, 13, 12), (10, 11, 16, 17), (9, 10, 17, 18), (8, 9, 18, 19), (11, 8, 19, 16), (16, 19, 18, 17), (10, 9, 21, 20), (5, 10, 20, 23), (9, 6, 22, 21), (6, 5, 23, 22), (22, 23, 20, 21), (2, 3, 24, 25), (3, 0, 27, 24), (0, 1, 26, 27), (1, 2, 25, 26), (27, 26, 25, 24)])
me_cube_002.materials.append(mat_material_004)
me_cube_002.use_remesh_preserve_volume = False
me_cube_002.use_remesh_preserve_attributes = False
me_cube_002.use_mirror_vertex_groups = False
me_cube_002.update()
me_cylinder = bpy.data.meshes.new('Cylinder')
me_cylinder.from_pydata([(-1.423, -0.8841, -3.575), (-1.423, 0.8841, -3.575), (-0.8841, 1.423, -3.575), (0.8841, 1.423, -3.575), (1.423, 0.8841, -3.575), (1.423, -0.8841, -3.575), (0.8841, -1.423, -3.575), (-0.8841, -1.423, -3.575), (-1.423, -0.8841, -4.079), (-1.423, 0.8841, -4.079), (-0.8841, 1.423, -4.079), (0.8841, 1.423, -4.079), (1.423, 0.8841, -4.079), (1.423, -0.8841, -4.079), (0.8841, -1.423, -4.079), (-0.8841, -1.423, -4.079), (0.0, 2.703e-06, -4.079), (-0.7392, -1.191, -3.477), (0.7422, -1.191, -3.477), (1.194, -0.7397, -3.477), (1.194, 0.7417, -3.477), (0.7422, 1.193, -3.477), (-0.7392, 1.193, -3.477), (-1.191, 0.7417, -3.477), (-1.191, -0.7397, -3.477), (-1.191, -0.7397, -3.242), (-1.191, 0.7417, -3.242), (-0.7392, 1.193, -3.242), (0.7422, 1.193, -3.242), (1.194, 0.7417, -3.242), (1.194, -0.7397, -3.242), (0.7422, -1.191, -3.242), (-0.7392, -1.191, -3.242), (-0.5068, -0.8196, -3.158), (0.5148, -0.8196, -3.158), (0.8261, -0.5082, -3.158), (0.8261, 0.5134, -3.158), (0.5148, 0.8247, -3.158), (-0.5068, 0.8247, -3.158), (-0.8182, 0.5134, -3.158), (-0.8182, -0.5082, -3.158), (-0.8182, -0.5082, -3.073), (-0.8182, 0.5134, -3.073), (-0.5068, 0.8247, -3.073), (0.5148, 0.8247, -3.073), (0.8261, 0.5134, -3.073), (0.8261, -0.5082, -3.073), (0.5148, -0.8196, -3.073), (-0.5068, -0.8196, -3.073), (-0.4407, -0.7138, -2.97), (0.4501, -0.7138, -2.97), (0.7215, -0.4424, -2.97), (0.7215, 0.4485, -2.97), (0.4501, 0.7199, -2.97), (-0.4407, 0.7199, -2.97), (-0.7122, 0.4485, -2.97), (-0.7122, -0.4424, -2.97), (-0.7122, -0.4424, -1.847), (-0.7122, 0.4485, -1.847), (-0.4407, 0.7199, -1.847), (0.4501, 0.7199, -1.847), (0.7215, 0.4485, -1.847), (0.7215, -0.4424, -1.847), (0.4501, -0.7138, -1.847), (-0.4407, -0.7138, -1.847), (0.004663, 0.003051, -1.847)], [], [(16, 9, 8), (16, 10, 9), (16, 11, 10), (16, 12, 11), (16, 13, 12), (16, 14, 13), (16, 15, 14), (16, 8, 15), (0, 8, 9, 1), (1, 9, 10, 2), (2, 10, 11, 3), (3, 11, 12, 4), (4, 12, 13, 5), (5, 13, 14, 6), (6, 14, 15, 7), (8, 0, 7, 15), (7, 0, 24, 17), (6, 7, 17, 18), (5, 6, 18, 19), (4, 5, 19, 20), (3, 4, 20, 21), (2, 3, 21, 22), (1, 2, 22, 23), (0, 1, 23, 24), (24, 23, 26, 25), (23, 22, 27, 26), (22, 21, 28, 27), (21, 20, 29, 28), (20, 19, 30, 29), (19, 18, 31, 30), (18, 17, 32, 31), (17, 24, 25, 32), (32, 25, 40, 33), (31, 32, 33, 34), (30, 31, 34, 35), (29, 30, 35, 36), (28, 29, 36, 37), (27, 28, 37, 38), (26, 27, 38, 39), (25, 26, 39, 40), (40, 39, 42, 41), (39, 38, 43, 42), (38, 37, 44, 43), (37, 36, 45, 44), (36, 35, 46, 45), (35, 34, 47, 46), (34, 33, 48, 47), (33, 40, 41, 48), (48, 41, 56, 49), (47, 48, 49, 50), (46, 47, 50, 51), (45, 46, 51, 52), (44, 45, 52, 53), (43, 44, 53, 54), (42, 43, 54, 55), (41, 42, 55, 56), (56, 55, 58, 57), (55, 54, 59, 58), (54, 53, 60, 59), (53, 52, 61, 60), (52, 51, 62, 61), (51, 50, 63, 62), (50, 49, 64, 63), (49, 56, 57, 64), (65, 57, 58), (65, 58, 59), (65, 59, 60), (65, 60, 61), (65, 61, 62), (65, 62, 63), (65, 63, 64), (64, 57, 65)])
me_cylinder.materials.append(mat_material_004)
me_cylinder.use_remesh_preserve_volume = False
me_cylinder.use_remesh_preserve_attributes = False
me_cylinder.use_mirror_vertex_groups = False
me_cylinder.update()
me_plane = bpy.data.meshes.new('Plane')
me_plane.from_pydata([(4.25, 4.06, 0.0), (4.25, -4.25, 0.0), (-4.06, -4.25, 0.0), (-4.06, 4.06, 0.0), (1.48, -4.25, 0.0), (-1.29, -4.25, 0.0), (4.25, 1.29, 0.0), (4.25, -1.48, 0.0), (1.48, 4.06, 0.0), (-1.29, 4.06, 0.0), (-4.06, -1.48, 0.0), (-4.06, 2.149, 0.0), (-2.052, 2.149, 0.0), (-3.486, 2.149, 0.0), (-2.052, -2.484, 0.0), (-3.486, -2.484, 0.0)], [], [(9, 3, 11, 13), (8, 9, 13, 12), (0, 8, 12, 6), (13, 11, 10, 15), (6, 12, 14, 7), (15, 10, 2, 5), (14, 15, 5, 4), (7, 14, 4, 1), (12, 13, 15, 14)])
me_plane.materials.append(mat_pavement)
me_plane.use_remesh_preserve_volume = False
me_plane.use_remesh_preserve_attributes = False
me_plane.use_mirror_vertex_groups = False
me_plane.update()
me_sphere = bpy.data.meshes.new('Sphere')
me_sphere.from_pydata([(-1.333e-06, 1.25e-06, 31.62), (-22.88, 16.62, 14.14), (8.74, 26.9, 14.14), (28.28, 4.856e-07, 14.14), (-8.74, 26.9, -14.14), (22.88, 16.62, -14.14), (-28.28, -7.508e-07, -14.14), (1.432e-06, -1.515e-06, -31.62), (-13.45, 9.772, 26.9), (5.137, 15.81, 26.9), (-8.313, 25.58, 16.63), (-26.9, 5.941e-07, 16.63), (16.63, 1.043e-06, 26.9), (21.76, 15.81, 16.63), (-30.08, 9.772, -1.941e-06), (-18.59, 25.58, -2.13e-06), (4.973e-08, 31.62, -1.581e-06), (18.59, 25.58, -5.047e-07), (30.08, 9.772, 6.886e-07), (-21.76, 15.81, -16.63), (8.313, 25.58, -16.63), (26.9, -8.593e-07, -16.63), (-16.63, -1.308e-06, -26.9), (-5.137, 15.81, -26.9), (13.45, 9.772, -26.9), (-24.33, 17.68, -2.035e-06), (-20.73, 21.1, 7.071), (-21.46, 21.63, -2.082e-06), (-19.66, 23.34, 3.536), (-22.53, 19.39, 3.536), (-22.9, 19.65, -2.059e-06), (-20.02, 23.61, -2.106e-06), (-20.2, 22.22, 5.303), (-19.12, 24.46, 1.768), (-21.63, 20.25, 5.303), (-23.43, 18.53, 1.768), (-20.56, 22.49, 1.768), (-21.1, 21.37, 3.536), (-22.0, 20.51, 1.768), (-22.18, 20.64, -2.071e-06), (-20.74, 22.62, -2.094e-06), (-19.93, 22.78, 4.419), (-19.39, 23.9, 2.652), (-22.08, 19.82, 4.419), (-22.98, 18.96, 2.652), (-21.01, 22.06, 0.8839), (-20.11, 22.92, 2.652), (-21.82, 20.38, 3.536), (-20.38, 22.36, 3.536), (-21.73, 21.07, 0.8839), (-22.26, 19.95, 2.652), (-20.29, 23.05, 0.8839), (-19.57, 24.04, 0.8839), (-19.84, 23.48, 1.768), (-20.83, 21.93, 2.652), (-21.55, 20.94, 2.652), (-21.28, 21.5, 1.768), (-23.16, 19.09, 0.8839), (-22.45, 20.08, 0.8839), (-22.71, 19.52, 1.768), (-21.37, 20.81, 4.419), (-20.65, 21.8, 4.419), (-20.92, 21.24, 5.303), (-6.725, 4.886, 29.26), (-18.17, 13.2, 20.52), (2.569, 7.906, 29.26), (6.939, 21.36, 20.52), (0.2137, 26.24, 15.38), (-15.6, 21.1, 15.38), (-24.89, 8.312, 15.38), (-29.18, 4.886, -7.071), (-26.48, 13.2, 7.071), (-13.66, 26.24, -7.071), (4.37, 29.26, 7.071), (-4.37, 29.26, -7.071), (13.66, 26.24, 7.071), (20.73, 21.1, -7.071), (-25.02, 7.906, -15.38), (-15.25, 21.36, -15.38), (-0.2137, 26.24, -15.38), (15.6, 21.1, -15.38), (-22.45, -1.03e-06, -20.52), (-8.313, -1.412e-06, -29.26), (-6.939, 21.36, -20.52), (-2.569, 7.906, -29.26), (18.17, 13.2, -20.52), (6.725, 4.886, -29.26), (-10.88, 17.68, 21.76), (-4.156, 12.79, 26.9), (-1.588, 20.7, 21.76), (-20.17, 4.886, 21.76), (-28.49, 4.886, 8.313), (-4.156, 28.6, 8.313), (-13.45, 25.58, 8.313), (-9.294, 28.6, -1.855e-06), (-25.92, 12.79, -8.313), (-20.17, 20.7, -8.313), (4.156, 28.6, -8.313), (9.294, 28.6, -1.043e-06), (13.45, 25.58, -8.313), (-13.45, 15.81, -21.76), (-19.19, 7.906, -21.76), (-10.88, 7.906, -26.9), (10.88, 17.68, -21.76), (1.588, 20.7, -21.76), (4.156, 12.79, -26.9), (-19.08, 24.81, 0.4419)], [], [(9, 13, 12), (3, 12, 13), (18, 3, 13), (13, 17, 18), (21, 18, 5), (30, 25, 19), (26, 32, 10), (25, 35, 1), (34, 26, 1), (31, 40, 19), (40, 27, 19), (27, 39, 19), (39, 30, 19), (32, 41, 10), (41, 28, 10), (28, 42, 10), (42, 33, 10), (51, 36, 45), (45, 40, 51), (31, 51, 40), (40, 45, 27), (51, 31, 52), (52, 53, 51), (36, 51, 53), (53, 52, 33), (42, 28, 46), (46, 53, 42), (33, 42, 53), (53, 46, 36), (54, 36, 46), (46, 48, 54), (37, 54, 48), (48, 46, 28), (54, 37, 55), (55, 56, 54), (36, 54, 56), (56, 55, 38), (49, 27, 45), (45, 56, 49), (38, 49, 56), (56, 45, 36), (50, 38, 55), (55, 47, 50), (29, 50, 47), (47, 55, 37), (30, 57, 25), (57, 35, 25), (57, 30, 58), (58, 59, 57), (35, 57, 59), (59, 58, 38), (50, 29, 44), (44, 59, 50), (38, 50, 59), (59, 44, 35), (49, 38, 58), (58, 39, 49), (27, 49, 39), (39, 58, 30), (60, 34, 43), (43, 47, 60), (37, 60, 47), (47, 43, 29), (60, 37, 61), (61, 62, 60), (34, 60, 62), (62, 61, 32), (34, 62, 26), (62, 32, 26), (41, 32, 61), (61, 48, 41), (28, 41, 48), (48, 61, 37), (35, 44, 1), (44, 29, 1), (29, 43, 1), (43, 34, 1), (68, 10, 87), (87, 64, 68), (1, 68, 64), (64, 87, 8), (88, 8, 87), (87, 89, 88), (9, 88, 89), (89, 87, 10), (67, 2, 66), (66, 89, 67), (10, 67, 89), (89, 66, 9), (88, 9, 65), (65, 63, 88), (8, 88, 63), (65, 0, 63), (90, 11, 69), (69, 64, 90), (8, 90, 64), (64, 69, 1), (9, 66, 13), (66, 2, 13), (0, 65, 12), (65, 9, 12), (91, 14, 71), (71, 69, 91), (11, 91, 69), (69, 71, 1), (92, 16, 73), (73, 67, 92), (10, 92, 67), (67, 73, 2), (92, 10, 93), (93, 94, 92), (16, 92, 94), (94, 93, 15), (72, 4, 74), (74, 94, 72), (15, 72, 94), (94, 74, 16), (17, 76, 18), (76, 5, 18), (2, 75, 13), (75, 17, 13), (77, 19, 95), (95, 70, 77), (6, 77, 70), (70, 95, 14), (78, 4, 72), (72, 96, 78), (19, 78, 96), (96, 72, 15), (79, 20, 97), (97, 74, 79), (4, 79, 74), (74, 97, 16), (98, 16, 97), (97, 99, 98), (17, 98, 99), (99, 97, 20), (80, 5, 76), (76, 99, 80), (20, 80, 99), (99, 76, 17), (98, 17, 75), (75, 73, 98), (16, 98, 73), (73, 75, 2), (100, 23, 83), (83, 78, 100), (19, 100, 78), (78, 83, 4), (100, 19, 101), (101, 102, 100), (23, 100, 102), (102, 101, 22), (82, 7, 84), (84, 102, 82), (22, 82, 102), (102, 84, 23), (81, 22, 101), (101, 77, 81), (6, 81, 77), (77, 101, 19), (103, 24, 85), (85, 80, 103), (20, 103, 80), (80, 85, 5), (103, 20, 104), (104, 105, 103), (24, 103, 105), (105, 104, 23), (84, 7, 86), (86, 105, 84), (23, 84, 105), (105, 86, 24), (83, 23, 104), (104, 79, 83), (4, 83, 79), (79, 104, 20), (5, 85, 21), (85, 24, 21), (14, 95, 25), (95, 19, 25), (1, 71, 25), (71, 14, 25), (10, 68, 26), (68, 1, 26), (19, 96, 31), (96, 15, 31), (15, 93, 33), (93, 10, 33), (52, 106, 33), (106, 15, 33), (15, 106, 31), (106, 52, 31)])
me_sphere.use_remesh_preserve_volume = False
me_sphere.use_remesh_preserve_attributes = False
me_sphere.use_mirror_vertex_groups = False
me_sphere.update()
me_sphere_002 = bpy.data.meshes.new('Sphere.002')
me_sphere_002.from_pydata([(-1.333e-06, 1.25e-06, 31.62), (-22.88, 16.62, 14.14), (8.74, 26.9, 14.14), (28.28, 4.856e-07, 14.14), (-8.74, 26.9, -14.14), (22.88, 16.62, -14.14), (-28.28, -7.508e-07, -14.14), (1.432e-06, -1.515e-06, -31.62), (-13.45, 9.772, 26.9), (5.137, 15.81, 26.9), (-8.313, 25.58, 16.63), (-26.9, 5.941e-07, 16.63), (16.63, 1.043e-06, 26.9), (21.76, 15.81, 16.63), (-30.08, 9.772, -1.941e-06), (-18.59, 25.58, -2.13e-06), (4.973e-08, 31.62, -1.581e-06), (18.59, 25.58, -5.047e-07), (30.08, 9.772, 6.886e-07), (-21.76, 15.81, -16.63), (8.313, 25.58, -16.63), (26.9, -8.593e-07, -16.63), (-16.63, -1.308e-06, -26.9), (-5.137, 15.81, -26.9), (13.45, 9.772, -26.9), (-24.33, 17.68, -2.035e-06), (-20.73, 21.1, 7.071), (-21.46, 21.63, -2.082e-06), (-19.66, 23.34, 3.536), (-22.53, 19.39, 3.536), (-22.9, 19.65, -2.059e-06), (-20.02, 23.61, -2.106e-06), (-20.2, 22.22, 5.303), (-19.12, 24.46, 1.768), (-21.63, 20.25, 5.303), (-23.43, 18.53, 1.768), (-20.56, 22.49, 1.768), (-21.1, 21.37, 3.536), (-22.0, 20.51, 1.768), (-22.18, 20.64, -2.071e-06), (-20.74, 22.62, -2.094e-06), (-19.93, 22.78, 4.419), (-19.39, 23.9, 2.652), (-22.08, 19.82, 4.419), (-22.98, 18.96, 2.652), (-21.01, 22.06, 0.8839), (-20.11, 22.92, 2.652), (-21.82, 20.38, 3.536), (-20.38, 22.36, 3.536), (-21.73, 21.07, 0.8839), (-22.26, 19.95, 2.652), (-20.29, 23.05, 0.8839), (-19.57, 24.04, 0.8839), (-19.84, 23.48, 1.768), (-20.83, 21.93, 2.652), (-21.55, 20.94, 2.652), (-21.28, 21.5, 1.768), (-23.16, 19.09, 0.8839), (-22.45, 20.08, 0.8839), (-22.71, 19.52, 1.768), (-21.37, 20.81, 4.419), (-20.65, 21.8, 4.419), (-20.92, 21.24, 5.303), (-6.725, 4.886, 29.26), (-18.17, 13.2, 20.52), (2.569, 7.906, 29.26), (6.939, 21.36, 20.52), (0.2137, 26.24, 15.38), (-15.6, 21.1, 15.38), (-24.89, 8.312, 15.38), (-29.18, 4.886, -7.071), (-26.48, 13.2, 7.071), (-13.66, 26.24, -7.071), (4.37, 29.26, 7.071), (-4.37, 29.26, -7.071), (13.66, 26.24, 7.071), (20.73, 21.1, -7.071), (-25.02, 7.906, -15.38), (-15.25, 21.36, -15.38), (-0.2137, 26.24, -15.38), (15.6, 21.1, -15.38), (-22.45, -1.03e-06, -20.52), (-8.313, -1.412e-06, -29.26), (-6.939, 21.36, -20.52), (-2.569, 7.906, -29.26), (18.17, 13.2, -20.52), (6.725, 4.886, -29.26), (-10.88, 17.68, 21.76), (-4.156, 12.79, 26.9), (-1.588, 20.7, 21.76), (-20.17, 4.886, 21.76), (-28.49, 4.886, 8.313), (-4.156, 28.6, 8.313), (-13.45, 25.58, 8.313), (-9.294, 28.6, -1.855e-06), (-25.92, 12.79, -8.313), (-20.17, 20.7, -8.313), (4.156, 28.6, -8.313), (9.294, 28.6, -1.043e-06), (13.45, 25.58, -8.313), (-13.45, 15.81, -21.76), (-19.19, 7.906, -21.76), (-10.88, 7.906, -26.9), (10.88, 17.68, -21.76), (1.588, 20.7, -21.76), (4.156, 12.79, -26.9), (-19.08, 24.81, 0.4419)], [], [(9, 13, 12), (3, 12, 13), (18, 3, 13), (13, 17, 18), (21, 18, 5), (30, 25, 19), (26, 32, 10), (25, 35, 1), (34, 26, 1), (31, 40, 19), (40, 27, 19), (27, 39, 19), (39, 30, 19), (32, 41, 10), (41, 28, 10), (28, 42, 10), (42, 33, 10), (51, 36, 45), (45, 40, 51), (31, 51, 40), (40, 45, 27), (51, 31, 52), (52, 53, 51), (36, 51, 53), (53, 52, 33), (42, 28, 46), (46, 53, 42), (33, 42, 53), (53, 46, 36), (54, 36, 46), (46, 48, 54), (37, 54, 48), (48, 46, 28), (54, 37, 55), (55, 56, 54), (36, 54, 56), (56, 55, 38), (49, 27, 45), (45, 56, 49), (38, 49, 56), (56, 45, 36), (50, 38, 55), (55, 47, 50), (29, 50, 47), (47, 55, 37), (30, 57, 25), (57, 35, 25), (57, 30, 58), (58, 59, 57), (35, 57, 59), (59, 58, 38), (50, 29, 44), (44, 59, 50), (38, 50, 59), (59, 44, 35), (49, 38, 58), (58, 39, 49), (27, 49, 39), (39, 58, 30), (60, 34, 43), (43, 47, 60), (37, 60, 47), (47, 43, 29), (60, 37, 61), (61, 62, 60), (34, 60, 62), (62, 61, 32), (34, 62, 26), (62, 32, 26), (41, 32, 61), (61, 48, 41), (28, 41, 48), (48, 61, 37), (35, 44, 1), (44, 29, 1), (29, 43, 1), (43, 34, 1), (68, 10, 87), (87, 64, 68), (1, 68, 64), (64, 87, 8), (88, 8, 87), (87, 89, 88), (9, 88, 89), (89, 87, 10), (67, 2, 66), (66, 89, 67), (10, 67, 89), (89, 66, 9), (88, 9, 65), (65, 63, 88), (8, 88, 63), (65, 0, 63), (90, 11, 69), (69, 64, 90), (8, 90, 64), (64, 69, 1), (9, 66, 13), (66, 2, 13), (0, 65, 12), (65, 9, 12), (91, 14, 71), (71, 69, 91), (11, 91, 69), (69, 71, 1), (92, 16, 73), (73, 67, 92), (10, 92, 67), (67, 73, 2), (92, 10, 93), (93, 94, 92), (16, 92, 94), (94, 93, 15), (72, 4, 74), (74, 94, 72), (15, 72, 94), (94, 74, 16), (17, 76, 18), (76, 5, 18), (2, 75, 13), (75, 17, 13), (77, 19, 95), (95, 70, 77), (6, 77, 70), (70, 95, 14), (78, 4, 72), (72, 96, 78), (19, 78, 96), (96, 72, 15), (79, 20, 97), (97, 74, 79), (4, 79, 74), (74, 97, 16), (98, 16, 97), (97, 99, 98), (17, 98, 99), (99, 97, 20), (80, 5, 76), (76, 99, 80), (20, 80, 99), (99, 76, 17), (98, 17, 75), (75, 73, 98), (16, 98, 73), (73, 75, 2), (100, 23, 83), (83, 78, 100), (19, 100, 78), (78, 83, 4), (100, 19, 101), (101, 102, 100), (23, 100, 102), (102, 101, 22), (82, 7, 84), (84, 102, 82), (22, 82, 102), (102, 84, 23), (81, 22, 101), (101, 77, 81), (6, 81, 77), (77, 101, 19), (103, 24, 85), (85, 80, 103), (20, 103, 80), (80, 85, 5), (103, 20, 104), (104, 105, 103), (24, 103, 105), (105, 104, 23), (84, 7, 86), (86, 105, 84), (23, 84, 105), (105, 86, 24), (83, 23, 104), (104, 79, 83), (4, 83, 79), (79, 104, 20), (5, 85, 21), (85, 24, 21), (14, 95, 25), (95, 19, 25), (1, 71, 25), (71, 14, 25), (10, 68, 26), (68, 1, 26), (19, 96, 31), (96, 15, 31), (15, 93, 33), (93, 10, 33), (52, 106, 33), (106, 15, 33), (15, 106, 31), (106, 52, 31)])
me_sphere_002.use_remesh_preserve_volume = False
me_sphere_002.use_remesh_preserve_attributes = False
me_sphere_002.use_mirror_vertex_groups = False
me_sphere_002.update()

# ---- objects
ob_cube_001 = bpy.data.objects.new('Cube.001', me_cube_006)
ob_plane_001 = bpy.data.objects.new('Plane.001', me_plane_001)
ob_cylinder_004 = bpy.data.objects.new('Cylinder.004', me_cylinder_004)
ob_cylinder_003 = bpy.data.objects.new('Cylinder.003', me_cylinder_003)
ob_cylinder_002 = bpy.data.objects.new('Cylinder.002', me_cylinder_002)
ob_cylinder_001 = bpy.data.objects.new('Cylinder.001', me_cylinder_001)
ob_cube = bpy.data.objects.new('Cube', me_cube_002)
ob_cylinder = bpy.data.objects.new('Cylinder', me_cylinder)
ob_plane = bpy.data.objects.new('Plane', me_plane)
ob_camera = bpy.data.objects.new('Camera', cam_camera_001)
ob_sphere = bpy.data.objects.new('Sphere', me_sphere)
ob_lamp_001 = bpy.data.objects.new('Lamp.001', light_lamp)
ob_sphere_001 = bpy.data.objects.new('Sphere.001', me_sphere_002)

# ---- transforms, parenting, visibility, modifiers, constraints
ob_cube_001.location = (0.002224, 0.001001, 1.344)
ob_cube_001.rotation_euler = (0.0, -0.0, -12.57)
ob_cube_001.scale = (1.096, 1.096, 1.0)
ob_cube_001.lock_rotations_4d = False
ob_cube_001.empty_display_type = 'ARROWS'
ob_cube_001.color = (0.0, 0.0, 0.0, 1.0)
ob_cube_001.lineart.crease_threshold = 0.0
ob_plane_001.location = (0.01434, 0.0434, 1.344)
ob_plane_001.rotation_euler = (1.571, -0.0, -12.57)
ob_plane_001.lock_rotations_4d = False
ob_plane_001.empty_display_type = 'ARROWS'
ob_plane_001.color = (0.0, 0.0, 0.0, 1.0)
ob_plane_001.lineart.crease_threshold = 0.0
ob_cylinder_004.location = (0.4503, 0.6312, 0.7048)
ob_cylinder_004.rotation_euler = (1.396, -6.576e-17, -12.57)
ob_cylinder_004.scale = (0.679, 0.679, 1.0)
ob_cylinder_004.lock_rotations_4d = False
ob_cylinder_004.empty_display_type = 'ARROWS'
ob_cylinder_004.color = (0.0, 0.0, 0.0, 1.0)
ob_cylinder_004.lineart.crease_threshold = 0.0
ob_cylinder_003.location = (0.4534, 0.8031, 0.6433)
ob_cylinder_003.rotation_euler = (1.396, -6.576e-17, -12.57)
ob_cylinder_003.scale = (0.7453, 0.7453, 1.098)
ob_cylinder_003.lock_rotations_4d = False
ob_cylinder_003.empty_display_type = 'ARROWS'
ob_cylinder_003.color = (0.0, 0.0, 0.0, 1.0)
ob_cylinder_003.lineart.crease_threshold = 0.0
ob_cylinder_002.location = (-0.3226, 0.8031, 0.6433)
ob_cylinder_002.rotation_euler = (1.396, -6.576e-17, -12.57)
ob_cylinder_002.scale = (0.7453, 0.7453, 1.098)
ob_cylinder_002.lock_rotations_4d = False
ob_cylinder_002.empty_display_type = 'ARROWS'
ob_cylinder_002.color = (0.0, 0.0, 0.0, 1.0)
ob_cylinder_002.lineart.crease_threshold = 0.0
ob_cylinder_001.location = (-0.3257, 0.6312, 0.7048)
ob_cylinder_001.rotation_euler = (1.396, -6.576e-17, -12.57)
ob_cylinder_001.scale = (0.679, 0.679, 1.0)
ob_cylinder_001.lock_rotations_4d = False
ob_cylinder_001.empty_display_type = 'ARROWS'
ob_cylinder_001.color = (0.0, 0.0, 0.0, 1.0)
ob_cylinder_001.lineart.crease_threshold = 0.0
ob_cube.location = (0.005692, -0.008883, 1.686)
ob_cube.rotation_euler = (0.0, -0.0, -14.14)
ob_cube.scale = (0.5826, 0.5826, 0.5826)
ob_cube.lock_rotations_4d = False
ob_cube.empty_display_type = 'ARROWS'
ob_cube.color = (0.0, 0.0, 0.0, 1.0)
ob_cube.lineart.crease_threshold = 0.0
ob_cylinder.location = (-0.0004572, 0.0005201, 4.084)
ob_cylinder.rotation_euler = (0.0, -0.0, -14.14)
ob_cylinder.lock_rotations_4d = False
ob_cylinder.empty_display_type = 'ARROWS'
ob_cylinder.color = (0.0, 0.0, 0.0, 1.0)
ob_cylinder.lineart.crease_threshold = 0.0
ob_plane.location = (-0.0005837, 0.0002774, 0.0001214)
ob_plane.rotation_euler = (0.0, -0.0, -12.57)
ob_plane.lock_rotations_4d = False
ob_plane.empty_display_type = 'ARROWS'
ob_plane.color = (0.0, 0.0, 0.0, 1.0)
ob_plane.lineart.crease_threshold = 0.0
ob_camera.location = (10.0, -10.0, 11.6)
ob_camera.rotation_euler = (1.047, 0.0, 0.7854)
ob_camera.lock_rotations_4d = False
ob_camera.empty_display_type = 'ARROWS'
ob_camera.color = (0.0, 0.0, 0.0, 1.0)
ob_camera.lineart.crease_threshold = 0.0
ob_sphere.location = (-0.02993, 0.1261, 0.07312)
ob_sphere.rotation_euler = (1.571, -0.0, 1.571)
ob_sphere.lock_rotations_4d = False
ob_sphere.empty_display_type = 'ARROWS'
ob_sphere.color = (0.0, 0.0, 0.0, 1.0)
ob_sphere.show_instancer_for_render = False
ob_sphere.instance_type = 'VERTS'
ob_sphere.use_instance_vertices_rotation = True
ob_sphere.lineart.crease_threshold = 0.0
ob_lamp_001.parent = ob_sphere
ob_lamp_001.matrix_parent_inverse = Matrix(((-4.371e-08, 1.0, -2.118e-22, -0.1261), (4.371e-08, 1.911e-15, 1.0, -0.07312), (1.0, 4.371e-08, -4.371e-08, 0.02993), (0.0, 0.0, 0.0, 1.0)))
ob_lamp_001.location = (-0.02993, 0.1261, 0.07312)
ob_lamp_001.rotation_euler = (1.571, -0.0, 1.571)
ob_lamp_001.lock_rotations_4d = False
ob_lamp_001.empty_display_type = 'ARROWS'
ob_lamp_001.color = (0.0, 0.0, 0.0, 1.0)
ob_lamp_001.lineart.crease_threshold = 0.0
ob_sphere_001.location = (-0.02993, 0.1261, 0.07312)
ob_sphere_001.rotation_euler = (1.571, -0.0, 1.571)
ob_sphere_001.lock_rotations_4d = False
ob_sphere_001.empty_display_type = 'ARROWS'
ob_sphere_001.color = (0.0, 0.0, 0.0, 1.0)
ob_sphere_001.show_instancer_for_render = False
ob_sphere_001.instance_type = 'VERTS'
ob_sphere_001.use_instance_vertices_rotation = True
ob_sphere_001.lineart.crease_threshold = 0.0

# ---- collection membership
col_collection_1.objects.link(ob_cube_001)
col_collection_1.objects.link(ob_plane_001)
col_collection_1.objects.link(ob_cylinder_004)
col_collection_1.objects.link(ob_cylinder_003)
col_collection_1.objects.link(ob_cylinder_002)
col_collection_1.objects.link(ob_cylinder_001)
col_collection_1.objects.link(ob_cube)
col_collection_1.objects.link(ob_cylinder)
col_collection_1.objects.link(ob_plane)
col_collection_2.objects.link(ob_camera)
col_collection_3.objects.link(ob_sphere)
col_collection_3.objects.link(ob_lamp_001)
col_collection_3.objects.link(ob_sphere_001)

# ---- scene / render settings (as saved in the file)
scene.camera = ob_camera
scene.frame_start = 1; scene.frame_end = 250; scene.frame_set(11)
scene.render.engine = 'BLENDER_EEVEE_NEXT'
scene.render.image_settings.color_mode = 'RGB'
scene.render.image_settings.compression = 90
scene.render.resolution_x = 128
scene.render.resolution_y = 128
scene.render.pixel_aspect_x = 100.0
scene.render.pixel_aspect_y = 100.0
scene.render.fps = 25
scene.render.dither_intensity = 0.0
scene.render.use_compositing = False
scene.render.use_sequencer = False
scene.render.bake_margin = 2
scene.render.bake_bias = 0.0
scene.render.use_stamp_time = False
scene.render.use_stamp_date = False
scene.render.use_stamp_frame = False
scene.render.use_stamp_camera = False
scene.render.use_stamp_scene = False
scene.render.use_stamp_filename = False
scene.render.use_stamp_render_time = False
scene.render.stamp_font_size = 0
scene.cycles.use_denoising = False
scene.cycles.samples = 10
scene.cycles.sampling_pattern = 'TABULATED_SOBOL'
scene.cycles.light_sampling_threshold = 0.0
scene.cycles.use_adaptive_sampling = False
scene.cycles.use_light_tree = False
scene.cycles.blur_glossy = 0.0
scene.cycles.volume_bounces = 1
scene.cycles.pixel_filter_type = 'GAUSSIAN'
scene.cycles.sample_clamp_indirect = 0.0
scene.view_settings.view_transform = 'Raw'
bpy.context.view_layer.update()
